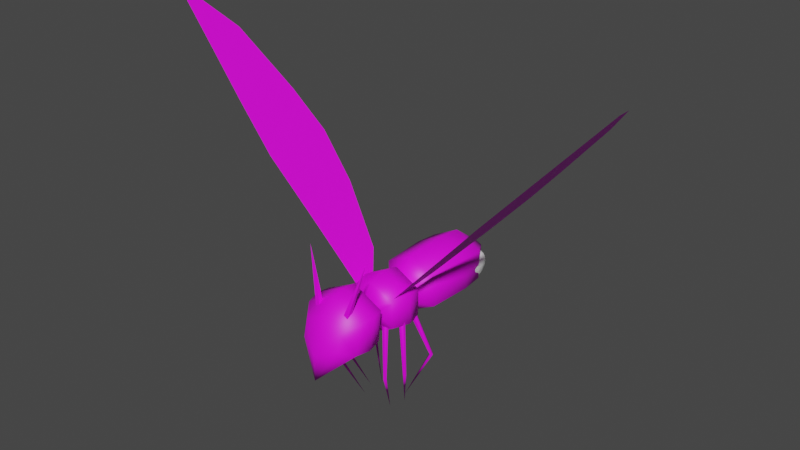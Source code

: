 # Source: BeeIsland.blend  (saved by Blender 3.5.10; exported with 4.5.12 LTS)
import bpy
from mathutils import Matrix  # noqa: F401  (used for matrix-valued properties, if any)

bpy.ops.wm.read_factory_settings(use_empty=True)
scene = bpy.context.scene
scene.name = 'Scene'

# ---- collections
col_collection = bpy.data.collections.new('Collection'); scene.collection.children.link(col_collection)

# ---- images (referenced by path relative to the original .blend; pixels are not part of the script)
import os
ASSET_DIR = os.environ.get("B2B_ASSET_DIR", "")  # directory of the original .blend (textures are referenced by path, not embedded)
HERE = os.path.dirname(os.path.abspath(__file__))  # packed textures are extracted next to this script under _unpacked/

def load_image(name, relpath, width, height, colorspace="sRGB"):
    """Load a texture the original file referenced (path relative to the .blend, or extracted next to this script)."""
    p = next((c for c in (os.path.join(HERE, relpath), os.path.join(ASSET_DIR, relpath)) if relpath and os.path.exists(c)), "")
    if p:
        img = bpy.data.images.load(p, check_existing=True)
        img.name = name
    else:  # same state as the original file: an image datablock whose file is absent (Cycles renders it pink)
        img = bpy.data.images.new(name, width, height)
        img.source = "FILE"
        img.filepath = "//" + (relpath or name)
    img.colorspace_settings.name = colorspace
    return img
img_beeparticletex = load_image('BeeParticleTex', 'BeeParticleTex.png', 1024, 1024, 'sRGB')

# ---- materials (node trees are filled in below, after node groups)
mat_beeparticle = bpy.data.materials.new('BeeParticle')
mat_beeparticle.use_transparent_shadow = False

# ---- material node trees
mat_beeparticle.use_nodes = True; mat_beeparticle.node_tree.nodes.clear()
_N = mat_beeparticle.node_tree.nodes; _L = mat_beeparticle.node_tree.links
n0 = _N.new('ShaderNodeBsdfPrincipled'); n0.name = 'Principled BSDF'; n0.location = (10, 300)
n0.distribution = 'GGX'
n0.subsurface_method = 'RANDOM_WALK_SKIN'
n0.inputs[3].default_value = 1.45
n0.inputs[27].default_value = (0.0, 0.0, 0.0, 1.0)
n0.inputs[28].default_value = 1.0
n1 = _N.new('ShaderNodeOutputMaterial'); n1.name = 'Material Output'; n1.location = (300, 300)
n2 = _N.new('ShaderNodeTexImage'); n2.name = 'Image Texture'; n2.location = (-603, 256)
n2.image = img_beeparticletex
_L.new(n0.outputs[0], n1.inputs[0])
_L.new(n2.outputs[0], n0.inputs[0])
n1.is_active_output = True

# ---- world
world_world = bpy.data.worlds.new('World'); scene.world = world_world
world_world.use_nodes = True; world_world.node_tree.nodes.clear()
_N = world_world.node_tree.nodes; _L = world_world.node_tree.links
n0 = _N.new('ShaderNodeOutputWorld'); n0.name = 'World Output'; n0.location = (300, 300)
n1 = _N.new('ShaderNodeBackground'); n1.name = 'Background'; n1.location = (10, 300)
n1.inputs[0].default_value = (0.05088, 0.05088, 0.05088, 1.0)
_L.new(n1.outputs[0], n0.inputs[0])
n0.is_active_output = True
world_world.color = (0.05088, 0.05088, 0.05088)
world_world.use_sun_shadow = False
world_world.sun_shadow_jitter_overblur = 0.0

# ---- meshes
me_circle = bpy.data.meshes.new('Circle')
me_circle.from_pydata([(0.0, 0.0, 1.0), (0.0, 0.0, -1.0), (0.9452, 0.0, -0.5), (0.9452, 0.0, 0.5), (0.0, 1.023, 0.2397), (0.0, 1.023, -0.2397), (0.2901, 1.023, -0.1217), (0.2901, 1.023, 0.1217), (0.0, -2.389, 1.0), (0.0, -2.389, -1.0), (0.9452, -2.389, -0.5), (0.9452, -2.389, 0.5), (0.0, -0.7695, 1.067), (1.003, -0.7695, 0.5336), (1.003, -0.7695, -0.5336), (0.0, -0.7695, -1.067), (0.0, -2.784, 0.5968), (0.0, -2.784, -0.5968), (0.5961, -2.784, -0.2984), (0.5961, -2.784, 0.2984), (0.0, -2.87, 0.3041), (0.0, -2.87, -0.3041), (0.3426, -2.87, -0.1521), (0.3426, -2.87, 0.1521), (0.0, -3.124, 0.9257), (0.0, -3.124, -0.9257), (0.8809, -3.124, -0.4628), (0.8809, -3.124, 0.4628), (0.0, -4.316, 0.8772), (0.0, -4.331, -0.8837), (0.8445, -4.331, -0.4418), (0.8445, -4.329, 0.4413), (0.9859, -3.653, -0.5235), (0.9859, -3.653, 0.5235), (0.0, -3.653, -1.047), (0.0, -3.653, 1.047), (0.0, -4.648, 0.3919), (0.0, -4.681, -0.4062), (0.4788, -4.678, -0.2042), (0.4788, -4.662, 0.1949), (0.0, -5.078, 1.189), (0.0, -5.373, -0.8268), (1.054, -5.215, -0.3571), (1.054, -5.098, 0.6642), (0.0, -5.998, 1.117), (0.0, -6.927, -1.344), (1.054, -6.234, -0.3857), (1.054, -5.987, 0.5819), (0.0, -6.44, 0.7108), (0.0, -6.918, -0.478), (0.6849, -6.617, -0.2156), (0.6455, -6.521, 0.3438), (1.139, -5.518, 0.6657), (0.0, -5.521, 1.247), (0.0, -6.059, -1.153), (1.139, -5.722, -0.4171), (0.5385, -4.094, -3.612), (0.6776, -4.315, -0.1789), (0.5548, -4.16, -0.1789), (0.5223, -4.438, -0.1789), (0.3995, -4.282, -0.1789), (1.037, -4.849, -1.963), (0.9751, -4.771, -1.963), (0.8974, -4.833, -1.963), (0.9588, -4.91, -1.963), (0.7275, -3.591, -3.612), (0.9, -3.787, -0.1789), (0.754, -3.653, -0.1789), (0.7662, -3.933, -0.1789), (0.6202, -3.799, -0.1789), (1.34, -4.256, -1.963), (1.266, -4.19, -1.963), (1.2, -4.263, -1.963), (1.273, -4.33, -1.963), (0.4842, -3.297, -3.612), (0.6982, -3.148, -0.1789), (0.5486, -3.278, -0.1789), (0.828, -3.298, -0.1789), (0.6783, -3.427, -0.1789), (1.215, -2.765, -1.963), (1.14, -2.83, -1.963), (1.205, -2.905, -1.963), (1.28, -2.84, -1.963), (0.6036, -6.144, 0.5599), (1.087, -5.795, 2.471), (0.6036, -5.97, 0.5599), (0.4373, -6.144, 0.6098), (0.4373, -5.97, 0.6098), (7.79, -4.158, 8.273), (0.5028, -4.158, 0.2354), (7.79, -3.69, 8.273), (0.5028, -3.69, 0.2354), (6.592, -4.274, 6.952), (5.344, -4.404, 5.575), (3.977, -4.506, 4.068), (2.526, -4.346, 2.467), (1.328, -4.23, 1.146), (1.243, -2.791, 1.052), (2.78, -2.168, 2.747), (4.045, -1.979, 4.142), (5.175, -2.226, 5.389), (6.88, -2.849, 7.27)], [], [(0, 3, 7, 4), (2, 1, 5, 6), (3, 2, 6, 7), (13, 12, 8, 11), (15, 14, 10, 9), (2, 3, 13, 14), (1, 2, 14, 15), (3, 0, 12, 13), (7, 6, 5, 4), (11, 8, 16, 19), (9, 10, 18, 17), (10, 11, 19, 18), (18, 19, 23, 22), (19, 16, 20, 23), (17, 18, 22, 21), (23, 20, 24, 27), (21, 22, 26, 25), (22, 23, 27, 26), (32, 33, 31, 30), (33, 35, 28, 31), (34, 32, 30, 29), (25, 26, 32, 34), (27, 24, 35, 33), (26, 27, 33, 32), (31, 28, 36, 39), (29, 30, 38, 37), (30, 31, 39, 38), (38, 39, 43, 42), (39, 36, 40, 43), (37, 38, 42, 41), (52, 53, 44, 47), (54, 55, 46, 45), (55, 52, 47, 46), (46, 47, 51, 50), (47, 44, 48, 51), (45, 46, 50, 49), (49, 50, 51, 48), (42, 43, 52, 55), (41, 42, 55, 54), (43, 40, 53, 52), (14, 13, 11, 10), (61, 62, 58, 57), (62, 63, 60, 58), (63, 64, 59, 60), (64, 61, 57, 59), (56, 61, 64), (56, 64, 63), (56, 63, 62), (56, 62, 61), (70, 71, 67, 66), (71, 72, 69, 67), (72, 73, 68, 69), (73, 70, 66, 68), (65, 70, 73), (65, 73, 72), (65, 72, 71), (65, 71, 70), (79, 80, 76, 75), (80, 81, 78, 76), (81, 82, 77, 78), (82, 79, 75, 77), (74, 79, 82), (74, 82, 81), (74, 81, 80), (74, 80, 79), (83, 85, 84), (85, 87, 84), (87, 86, 84), (86, 83, 84), (96, 97, 91, 89), (88, 90, 101, 92), (92, 101, 100, 93), (93, 100, 99, 94), (94, 99, 98, 95), (95, 98, 97, 96)])
me_circle.polygons.foreach_set('use_smooth', [1, 1, 1, 1, 1, 1, 1, 1, 1, 1, 1, 1, 1, 1, 1, 1, 1, 1, 1, 1, 1, 1, 1, 1, 1, 1, 1, 1, 1, 1, 1, 1, 1, 1, 1, 1, 1, 1, 1, 1, 1, 1, 1, 1, 1, 1, 1, 1, 1, 1, 1, 1, 1, 1, 1, 1, 1, 1, 1, 1, 1, 1, 1, 1, 1, 0, 0, 0, 0, 0, 0, 0, 0, 0, 0])
_uv = me_circle.uv_layers.new(name='UVMap')
_uv.uv.foreach_set('vector', [0.5469, 0.1477, 0.4429, 0.1543, 0.4437, 0.02823, 0.4783, 0.01893, 0.3644, 0.1352, 0.2722, 0.08465, 0.3906, 0.0002892, 0.4173, 0.02397, 0.4429, 0.1543, 0.3644, 0.1352, 0.4173, 0.02397, 0.4437, 0.02823, 0.4329, 0.2174, 0.5469, 0.2375, 0.4708, 0.3925, 0.3984, 0.3325, 0.2326, 0.1677, 0.3476, 0.1984, 0.3288, 0.3188, 0.2358, 0.3466, 0.3644, 0.1352, 0.4429, 0.1543, 0.4329, 0.2174, 0.3476, 0.1984, 0.2722, 0.08465, 0.3644, 0.1352, 0.3476, 0.1984, 0.2326, 0.1677, 0.4429, 0.1543, 0.5469, 0.1477, 0.5469, 0.2375, 0.4329, 0.2174, 0.5475, 0.3514, 0.5475, 0.329, 0.5742, 0.3182, 0.5742, 0.3623, 0.3984, 0.3325, 0.4708, 0.3925, 0.4181, 0.4176, 0.3801, 0.3714, 0.2358, 0.3466, 0.3288, 0.3188, 0.332, 0.3632, 0.2764, 0.3925, 0.3288, 0.3188, 0.3984, 0.3325, 0.3801, 0.3714, 0.332, 0.3632, 0.332, 0.3632, 0.3801, 0.3714, 0.3665, 0.3944, 0.336, 0.3911, 0.3801, 0.3714, 0.4181, 0.4176, 0.3886, 0.4245, 0.3665, 0.3944, 0.2764, 0.3925, 0.332, 0.3632, 0.336, 0.3911, 0.3023, 0.4114, 0.542, 0.5505, 0.5198, 0.5121, 0.5685, 0.4494, 0.6048, 0.5327, 0.5308, 0.6219, 0.5494, 0.5836, 0.6078, 0.5948, 0.5818, 0.6784, 0.5494, 0.5836, 0.542, 0.5505, 0.6048, 0.5327, 0.6078, 0.5948, 0.6458, 0.5948, 0.6426, 0.5269, 0.693, 0.5283, 0.6953, 0.5939, 0.6426, 0.5269, 0.6268, 0.4251, 0.7087, 0.4328, 0.693, 0.5283, 0.6416, 0.6968, 0.6458, 0.5948, 0.6953, 0.5939, 0.7184, 0.6768, 0.5818, 0.6784, 0.6078, 0.5948, 0.6458, 0.5948, 0.6416, 0.6968, 0.6048, 0.5327, 0.5685, 0.4494, 0.6268, 0.4251, 0.6426, 0.5269, 0.6078, 0.5948, 0.6048, 0.5327, 0.6426, 0.5269, 0.6458, 0.5948, 0.693, 0.5283, 0.7087, 0.4328, 0.7674, 0.4754, 0.7489, 0.5365, 0.7184, 0.6768, 0.6953, 0.5939, 0.7454, 0.5821, 0.7674, 0.6345, 0.6953, 0.5939, 0.693, 0.5283, 0.7489, 0.5365, 0.7454, 0.5821, 0.4976, 0.5579, 0.5025, 0.6063, 0.4202, 0.6243, 0.4206, 0.5548, 0.5025, 0.6063, 0.5192, 0.6658, 0.4302, 0.7268, 0.4202, 0.6243, 0.5192, 0.4998, 0.4976, 0.5579, 0.4206, 0.5548, 0.4375, 0.4482, 0.391, 0.6193, 0.3799, 0.7296, 0.3274, 0.7142, 0.3593, 0.6125, 0.3525, 0.4251, 0.3839, 0.5477, 0.3462, 0.5462, 0.2469, 0.4339, 0.3839, 0.5477, 0.391, 0.6193, 0.3593, 0.6125, 0.3462, 0.5462, 0.3462, 0.5462, 0.3593, 0.6125, 0.3085, 0.602, 0.3046, 0.5568, 0.3593, 0.6125, 0.3274, 0.7142, 0.2727, 0.6694, 0.3085, 0.602, 0.2469, 0.4339, 0.3462, 0.5462, 0.3046, 0.5568, 0.2326, 0.5322, 0.2326, 0.5322, 0.3046, 0.5568, 0.3085, 0.602, 0.2727, 0.6694, 0.4206, 0.5548, 0.4202, 0.6243, 0.391, 0.6193, 0.3839, 0.5477, 0.4375, 0.4482, 0.4206, 0.5548, 0.3839, 0.5477, 0.3525, 0.4251, 0.4202, 0.6243, 0.4302, 0.7268, 0.3799, 0.7296, 0.391, 0.6193, 0.3476, 0.1984, 0.4329, 0.2174, 0.3984, 0.3325, 0.3288, 0.3188, 0.7679, 0.5785, 0.7771, 0.5784, 0.8481, 0.7414, 0.8299, 0.7417, 0.9026, 0.1782, 0.8935, 0.1781, 0.8902, 0.0002892, 0.9085, 0.0004233, 0.6373, 0.1637, 0.6282, 0.1635, 0.6902, 0.0002892, 0.7084, 0.0006136, 0.8747, 0.1733, 0.8838, 0.1733, 0.8897, 0.3477, 0.8714, 0.3479, 0.8897, 0.0002892, 0.8838, 0.1733, 0.8747, 0.1733, 0.7084, 0.3176, 0.6282, 0.1635, 0.6373, 0.1637, 0.9085, 0.347, 0.8935, 0.1781, 0.9026, 0.1782, 0.8481, 0.4251, 0.7771, 0.5784, 0.7679, 0.5785, 0.8578, 0.5878, 0.8662, 0.5875, 0.906, 0.7584, 0.8882, 0.7555, 0.8085, 0.1797, 0.7987, 0.1796, 0.836, 0.0002892, 0.8521, 0.003948, 0.7987, 0.1796, 0.7897, 0.1797, 0.8197, 0.00335, 0.836, 0.0002892, 0.8487, 0.5872, 0.8578, 0.5878, 0.8882, 0.7555, 0.868, 0.7585, 0.906, 0.4251, 0.8578, 0.5878, 0.8487, 0.5872, 0.8521, 0.3475, 0.7897, 0.1797, 0.7987, 0.1796, 0.8521, 0.3475, 0.7987, 0.1796, 0.8085, 0.1797, 0.906, 0.4251, 0.8662, 0.5875, 0.8578, 0.5878, 0.709, 0.1537, 0.7181, 0.1535, 0.7891, 0.3166, 0.7709, 0.3169, 0.9189, 0.603, 0.9098, 0.603, 0.9065, 0.4251, 0.9248, 0.4253, 0.5566, 0.1637, 0.5475, 0.1635, 0.6094, 0.0002892, 0.6276, 0.0006136, 0.8559, 0.1733, 0.865, 0.1733, 0.8709, 0.3477, 0.8526, 0.3479, 0.8709, 0.0002892, 0.865, 0.1733, 0.8559, 0.1733, 0.6276, 0.3176, 0.5475, 0.1635, 0.5566, 0.1637, 0.9248, 0.7718, 0.9098, 0.603, 0.9189, 0.603, 0.7891, 0.0002892, 0.7181, 0.1535, 0.709, 0.1537, 0.5686, 0.8816, 0.5529, 0.8788, 0.5686, 0.6973, 0.5363, 0.698, 0.5523, 0.6973, 0.5523, 0.8795, 0.5692, 0.7001, 0.5849, 0.6973, 0.5849, 0.8816, 0.5358, 0.8816, 0.5198, 0.8809, 0.5358, 0.6973, 0.1886, 0.1129, 0.05579, 0.1079, 0.1334, 0.002432, 0.1763, 0.0002892, 0.2261, 0.9976, 0.1831, 0.9997, 0.09959, 0.8791, 0.2286, 0.8331, 0.2286, 0.8331, 0.09959, 0.8791, 0.03065, 0.6485, 0.232, 0.6617, 0.232, 0.6617, 0.03065, 0.6485, 0.0002892, 0.495, 0.232, 0.4742, 0.232, 0.4742, 0.0002892, 0.495, 0.008978, 0.321, 0.2075, 0.2762, 0.2075, 0.2762, 0.008978, 0.321, 0.05579, 0.1079, 0.1886, 0.1129])
me_circle.materials.append(mat_beeparticle)
me_circle.update()
me_sphere_001 = bpy.data.meshes.new('Sphere.001')
me_sphere_001.from_pydata([(1.82e-07, 0.1109, 0.0), (0.0, 0.9808, -0.1951), (0.0, 0.8315, -0.5556), (0.02164, 0.1088, 0.0), (0.1913, 0.9619, -0.1951), (0.1802, 0.9061, -0.3827), (0.1622, 0.8155, -0.5556), (0.1379, 0.6935, -0.7071), (0.1084, 0.5449, -0.8315), (0.07466, 0.3753, -0.9239), (0.03806, 0.1913, -0.9808), (0.04244, 0.1025, 0.0), (0.3753, 0.9061, -0.1951), (0.3536, 0.8536, -0.3827), (0.3182, 0.7682, -0.5556), (0.2706, 0.6533, -0.7071), (0.2126, 0.5133, -0.8315), (0.1464, 0.3536, -0.9239), (0.07466, 0.1802, -0.9808), (0.06162, 0.09221, 0.0), (0.5449, 0.8155, -0.1951), (0.5133, 0.7682, -0.3827), (0.4619, 0.6913, -0.5556), (0.3928, 0.5879, -0.7071), (0.3087, 0.4619, -0.8315), (0.2126, 0.3182, -0.9239), (0.1084, 0.1622, -0.9808), (0.07842, 0.07842, 0.0), (0.6935, 0.6935, -0.1951), (0.6533, 0.6533, -0.3827), (0.5879, 0.5879, -0.5556), (0.5, 0.5, -0.7071), (0.3928, 0.3928, -0.8315), (0.2706, 0.2706, -0.9239), (0.1379, 0.1379, -0.9808), (0.09221, 0.06162, 0.0), (0.8155, 0.5449, -0.1951), (0.7682, 0.5133, -0.3827), (0.6913, 0.4619, -0.5556), (0.5879, 0.3928, -0.7071), (0.4619, 0.3087, -0.8315), (0.3182, 0.2126, -0.9239), (0.1622, 0.1084, -0.9808), (0.1025, 0.04244, 0.0), (0.9061, 0.3753, -0.1951), (0.8536, 0.3536, -0.3827), (0.7682, 0.3182, -0.5556), (0.6533, 0.2706, -0.7071), (0.5133, 0.2126, -0.8315), (0.3536, 0.1464, -0.9239), (0.1802, 0.07466, -0.9808), (0.1088, 0.02164, 0.0), (0.9619, 0.1913, -0.1951), (0.9061, 0.1802, -0.3827), (0.8155, 0.1622, -0.5556), (0.6935, 0.1379, -0.7071), (0.5449, 0.1084, -0.8315), (0.3753, 0.07466, -0.9239), (0.1913, 0.03806, -0.9808), (0.1109, 7.61e-08, 0.0), (0.9808, -8.941e-08, -0.1951), (0.9239, 4.47e-08, -0.3827), (0.8315, -8.941e-08, -0.5556), (0.7071, 1.49e-08, -0.7071), (0.5556, -5.215e-08, -0.8315), (0.3827, -2.235e-08, -0.9239), (0.1951, -1.118e-08, -0.9808), (0.1088, -0.02164, 0.0), (0.9619, -0.1913, -0.1951), (0.9061, -0.1802, -0.3827), (0.8155, -0.1622, -0.5556), (0.6935, -0.1379, -0.7071), (0.5449, -0.1084, -0.8315), (0.3753, -0.07466, -0.9239), (0.1913, -0.03806, -0.9808), (0.1025, -0.04244, 0.0), (0.9061, -0.3753, -0.1951), (0.8536, -0.3536, -0.3827), (0.7682, -0.3182, -0.5556), (0.6533, -0.2706, -0.7071), (0.5133, -0.2126, -0.8315), (0.3536, -0.1464, -0.9239), (0.1802, -0.07466, -0.9808), (0.09221, -0.06162, 0.0), (0.8155, -0.5449, -0.1951), (0.7682, -0.5133, -0.3827), (0.6913, -0.4619, -0.5556), (0.5879, -0.3928, -0.7071), (0.4619, -0.3087, -0.8315), (0.3182, -0.2126, -0.9239), (0.1622, -0.1084, -0.9808), (0.07842, -0.07842, 0.0), (0.6935, -0.6935, -0.1951), (0.6533, -0.6533, -0.3827), (0.5879, -0.5879, -0.5556), (0.5, -0.5, -0.7071), (0.3928, -0.3928, -0.8315), (0.2706, -0.2706, -0.9239), (0.1379, -0.1379, -0.9808), (0.06162, -0.09221, 0.0), (0.5449, -0.8155, -0.1951), (0.5133, -0.7682, -0.3827), (0.4619, -0.6913, -0.5556), (0.3928, -0.5879, -0.7071), (0.3087, -0.4619, -0.8315), (0.2126, -0.3182, -0.9239), (0.1084, -0.1622, -0.9808), (0.04244, -0.1025, 0.0), (0.3753, -0.9061, -0.1951), (0.3536, -0.8536, -0.3827), (0.3182, -0.7682, -0.5556), (0.2706, -0.6533, -0.7071), (0.2126, -0.5133, -0.8315), (0.1464, -0.3536, -0.9239), (0.07466, -0.1802, -0.9808), (0.02164, -0.1088, 0.0), (0.1913, -0.9619, -0.1951), (0.1802, -0.9061, -0.3827), (0.1622, -0.8155, -0.5556), (0.1379, -0.6935, -0.7071), (0.1084, -0.5449, -0.8315), (0.07466, -0.3753, -0.9239), (0.03806, -0.1913, -0.9808), (1.457e-07, -0.1109, 0.0), (-1.341e-07, -0.9808, -0.1951), (2.98e-08, -0.9239, -0.3827), (-1.043e-07, -0.8315, -0.5556), (-1.49e-08, -0.7071, -0.7071), (-9.686e-08, -0.5556, -0.8315), (-5.215e-08, -0.3827, -0.9239), (-7.451e-09, -0.1951, -0.9808), (-0.02164, -0.1088, 0.0), (-0.1913, -0.9619, -0.1951), (-0.1802, -0.9061, -0.3827), (-0.1622, -0.8155, -0.5556), (-0.1379, -0.6935, -0.7071), (-0.1084, -0.5449, -0.8315), (-0.07466, -0.3753, -0.9239), (-0.03806, -0.1913, -0.9808), (-0.04244, -0.1025, 0.0), (-0.3753, -0.9061, -0.1951), (-0.3536, -0.8536, -0.3827), (-0.3182, -0.7682, -0.5556), (-0.2706, -0.6533, -0.7071), (-0.2126, -0.5133, -0.8315), (-0.1464, -0.3536, -0.9239), (-0.07466, -0.1802, -0.9808), (-0.06162, -0.09221, 0.0), (-0.5449, -0.8155, -0.1951), (-0.5133, -0.7682, -0.3827), (-0.4619, -0.6913, -0.5556), (-0.3928, -0.5879, -0.7071), (-0.3087, -0.4619, -0.8315), (-0.2126, -0.3182, -0.9239), (-0.1084, -0.1622, -0.9808), (-0.07842, -0.07842, 0.0), (-0.6935, -0.6935, -0.1951), (-0.6533, -0.6533, -0.3827), (-0.5879, -0.5879, -0.5556), (-0.5, -0.5, -0.7071), (-0.3928, -0.3928, -0.8315), (-0.2706, -0.2706, -0.9239), (-0.1379, -0.1379, -0.9808), (0.0, 0.0, -1.0), (-0.09221, -0.06162, 0.0), (-0.8155, -0.5449, -0.1951), (-0.7682, -0.5133, -0.3827), (-0.6913, -0.4619, -0.5556), (-0.5879, -0.3928, -0.7071), (-0.4619, -0.3087, -0.8315), (-0.3182, -0.2126, -0.9239), (-0.1622, -0.1084, -0.9808), (-0.1025, -0.04244, 0.0), (-0.9061, -0.3753, -0.1951), (-0.8536, -0.3536, -0.3827), (-0.7682, -0.3182, -0.5556), (-0.6533, -0.2706, -0.7071), (-0.5133, -0.2126, -0.8315), (-0.3536, -0.1464, -0.9239), (-0.1802, -0.07466, -0.9808), (-0.1088, -0.02164, 0.0), (-0.9619, -0.1913, -0.1951), (-0.9061, -0.1802, -0.3827), (-0.8155, -0.1622, -0.5556), (-0.6935, -0.1379, -0.7071), (-0.5449, -0.1084, -0.8315), (-0.3753, -0.07466, -0.9239), (-0.1913, -0.03806, -0.9808), (-0.1109, 1.439e-07, 0.0), (-0.9808, 2.682e-07, -0.1951), (-0.9239, 1.49e-08, -0.3827), (-0.8315, 1.639e-07, -0.5556), (-0.7071, 2.98e-08, -0.7071), (-0.5556, 1.49e-07, -0.8315), (-0.3827, 5.215e-08, -0.9239), (-0.1951, 1.863e-08, -0.9808), (-0.1088, 0.02164, 0.0), (-0.9619, 0.1913, -0.1951), (-0.9061, 0.1802, -0.3827), (-0.8155, 0.1622, -0.5556), (-0.6935, 0.1379, -0.7071), (-0.5449, 0.1084, -0.8315), (-0.3753, 0.07466, -0.9239), (-0.1913, 0.03806, -0.9808), (-0.1025, 0.04244, 0.0), (-0.9061, 0.3753, -0.1951), (-0.8536, 0.3536, -0.3827), (-0.7682, 0.3182, -0.5556), (-0.6533, 0.2706, -0.7071), (-0.5133, 0.2126, -0.8315), (-0.3536, 0.1464, -0.9239), (-0.1802, 0.07466, -0.9808), (-0.09221, 0.06162, 0.0), (-0.8155, 0.5449, -0.1951), (-0.7682, 0.5133, -0.3827), (-0.6913, 0.4619, -0.5556), (-0.5879, 0.3928, -0.7071), (-0.4619, 0.3087, -0.8315), (-0.3182, 0.2126, -0.9239), (-0.1622, 0.1084, -0.9808), (-0.1381, 0.6943, 0.0), (-0.2709, 0.654, 0.0), (-0.3933, 0.5886, 0.0), (-0.5006, 0.5006, 0.0), (-0.5886, 0.3933, 0.0), (-0.654, 0.2709, 0.0), (-0.6943, 0.1381, 0.0), (-0.07842, 0.07842, 0.0), (-0.6935, 0.6935, -0.1951), (-0.6533, 0.6533, -0.3827), (-0.5879, 0.5879, -0.5556), (-0.5, 0.5, -0.7071), (-0.3928, 0.3928, -0.8315), (-0.2706, 0.2706, -0.9239), (-0.1379, 0.1379, -0.9808), (-0.7079, 3.567e-07, 0.0), (-0.6943, -0.1381, 0.0), (-0.654, -0.2709, 0.0), (-0.5886, -0.3933, 0.0), (-0.5006, -0.5006, 0.0), (-0.3933, -0.5886, 0.0), (-0.2709, -0.654, 0.0), (-0.06162, 0.09221, 0.0), (-0.5449, 0.8155, -0.1951), (-0.5133, 0.7682, -0.3827), (-0.4619, 0.6913, -0.5556), (-0.3928, 0.5879, -0.7071), (-0.3087, 0.4619, -0.8315), (-0.2126, 0.3182, -0.9239), (-0.1084, 0.1622, -0.9808), (-0.1381, -0.6943, 0.0), (-1.706e-07, -0.7079, 0.0), (0.1381, -0.6943, 0.0), (0.2709, -0.654, 0.0), (0.3933, -0.5886, 0.0), (0.5006, -0.5006, 0.0), (0.5886, -0.3933, 0.0), (-0.04244, 0.1025, 0.0), (-0.3753, 0.9061, -0.1951), (-0.3536, 0.8536, -0.3827), (-0.3182, 0.7682, -0.5556), (-0.2706, 0.6533, -0.7071), (-0.2126, 0.5133, -0.8315), (-0.1464, 0.3536, -0.9239), (-0.07466, 0.1802, -0.9808), (0.654, -0.2709, 0.0), (0.6943, -0.1381, 0.0), (0.7079, -7.578e-08, 0.0), (0.6943, 0.1381, 0.0), (0.654, 0.2709, 0.0), (0.5886, 0.3933, 0.0), (0.5006, 0.5006, 0.0), (-0.02164, 0.1088, 0.0), (-0.1913, 0.9619, -0.1951), (-0.1802, 0.9061, -0.3827), (-0.1622, 0.8155, -0.5556), (-0.1379, 0.6935, -0.7071), (-0.1084, 0.5449, -0.8315), (-0.07466, 0.3753, -0.9239), (-0.03806, 0.1913, -0.9808), (0.3933, 0.5886, 0.0), (0.2709, 0.654, 0.0), (0.1381, 0.6943, 0.0), (6.147e-08, 0.7079, 0.0), (5.96e-08, 0.9239, -0.3827), (8.941e-08, 0.7071, -0.7071), (2.161e-07, 0.5556, -0.8315), (6.706e-08, 0.3827, -0.9239), (1.49e-08, 0.1951, -0.9808), (0.0, 0.9903, -0.09874), (2.098e-08, 0.9003, 0.0), (6.054e-09, 0.968, -0.02892), (0.1756, 0.883, 0.0), (0.1932, 0.9712, -0.09874), (0.1888, 0.9494, -0.02892), (0.3445, 0.8318, 0.0), (0.379, 0.9149, -0.09874), (0.3704, 0.8943, -0.02892), (0.5002, 0.7486, 0.0), (0.5502, 0.8234, -0.09874), (0.5378, 0.8048, -0.02892), (0.6366, 0.6366, 0.0), (0.7002, 0.7002, -0.09874), (0.6844, 0.6844, -0.02892), (0.7486, 0.5002, 0.0), (0.8234, 0.5502, -0.09874), (0.8048, 0.5378, -0.02892), (0.8318, 0.3445, 0.0), (0.9149, 0.379, -0.09874), (0.8943, 0.3704, -0.02892), (0.883, 0.1756, 0.0), (0.9712, 0.1932, -0.09874), (0.9494, 0.1888, -0.02892), (0.9003, -1.338e-07, 0.0), (0.9903, -1.262e-07, -0.09874), (0.968, -1.44e-07, -0.02892), (0.883, -0.1756, 0.0), (0.9712, -0.1932, -0.09874), (0.9494, -0.1888, -0.02892), (0.8318, -0.3445, 0.0), (0.9149, -0.379, -0.09874), (0.8943, -0.3704, -0.02892), (0.7486, -0.5002, 0.0), (0.8234, -0.5502, -0.09874), (0.8048, -0.5378, -0.02892), (0.6366, -0.6366, 0.0), (0.7002, -0.7002, -0.09874), (0.6844, -0.6844, -0.02892), (0.5002, -0.7486, 0.0), (0.5502, -0.8234, -0.09874), (0.5378, -0.8048, -0.02892), (0.3445, -0.8318, 0.0), (0.379, -0.9149, -0.09874), (0.3704, -0.8943, -0.02892), (0.1756, -0.883, 0.0), (0.1932, -0.9712, -0.09874), (0.1888, -0.9494, -0.02892), (-2.742e-07, -0.9003, 0.0), (-2.298e-07, -0.9903, -0.09874), (-2.834e-07, -0.968, -0.02892), (-0.1756, -0.883, 0.0), (-0.1932, -0.9712, -0.09874), (-0.1888, -0.9494, -0.02892), (-0.3445, -0.8318, 0.0), (-0.379, -0.9149, -0.09874), (-0.3704, -0.8943, -0.02892), (-0.5002, -0.7486, 0.0), (-0.5502, -0.8234, -0.09874), (-0.5378, -0.8048, -0.02892), (-0.6366, -0.6366, 0.0), (-0.7002, -0.7002, -0.09874), (-0.6844, -0.6844, -0.02892), (-0.7486, -0.5002, 0.0), (-0.8234, -0.5502, -0.09874), (-0.8048, -0.5378, -0.02892), (-0.8318, -0.3445, 0.0), (-0.9149, -0.379, -0.09874), (-0.8943, -0.3704, -0.02892), (-0.883, -0.1756, 0.0), (-0.9712, -0.1932, -0.09874), (-0.9494, -0.1888, -0.02892), (-0.9003, 4.162e-07, 0.0), (-0.9903, 3.565e-07, -0.09874), (-0.968, 4.116e-07, -0.02892), (-0.883, 0.1756, 0.0), (-0.9712, 0.1932, -0.09874), (-0.9494, 0.1888, -0.02892), (-0.8318, 0.3445, 0.0), (-0.9149, 0.379, -0.09874), (-0.8943, 0.3704, -0.02892), (-0.7486, 0.5002, 0.0), (-0.8234, 0.5502, -0.09874), (-0.8048, 0.5378, -0.02892), (-0.6366, 0.6366, 0.0), (-0.7002, 0.7002, -0.09874), (-0.6844, 0.6844, -0.02892), (-0.5002, 0.7486, 0.0), (-0.5502, 0.8234, -0.09874), (-0.5378, 0.8048, -0.02892), (-0.3445, 0.8318, 0.0), (-0.379, 0.9149, -0.09874), (-0.3704, 0.8943, -0.02892), (-0.1756, 0.883, 0.0), (-0.1932, 0.9712, -0.09874), (-0.1888, 0.9494, -0.02892), (-0.395, -0.395, 0.0), (-0.2895, -0.2895, 0.0), (-0.184, -0.184, 0.0), (-0.395, 0.395, 0.0), (-0.2895, 0.2895, 0.0), (-0.184, 0.184, 0.0), (-0.4645, -0.3104, 0.0), (-0.3404, -0.2275, 0.0), (-0.2163, -0.1445, 0.0), (-0.2163, 0.1445, 0.0), (-0.3404, 0.2275, 0.0), (-0.4645, 0.3104, 0.0), (-0.2602, 1.971e-07, 0.0), (-0.4094, 2.503e-07, 0.0), (-0.5587, 3.035e-07, 0.0), (-0.05075, 0.2552, 0.0), (-0.07987, 0.4016, 0.0), (-0.109, 0.5479, 0.0), (-0.5479, 0.109, 0.0), (-0.4016, 0.07987, 0.0), (-0.2552, 0.05076, 0.0), (-0.5479, -0.109, 0.0), (-0.4016, -0.07987, 0.0), (-0.2552, -0.05075, 0.0), (0.2163, -0.1445, 0.0), (0.3404, -0.2275, 0.0), (0.4645, -0.3104, 0.0), (0.395, -0.395, 0.0), (0.2895, -0.2895, 0.0), (0.184, -0.184, 0.0), (0.3104, 0.4645, 0.0), (0.2275, 0.3404, 0.0), (0.1445, 0.2163, 0.0), (0.5162, -0.2138, 0.0), (0.3783, -0.1567, 0.0), (0.2404, -0.09956, 0.0), (0.395, 0.395, 0.0), (0.2895, 0.2895, 0.0), (0.184, 0.184, 0.0), (-0.1445, -0.2163, 0.0), (-0.2275, -0.3404, 0.0), (-0.3104, -0.4645, 0.0), (0.5162, 0.2138, 0.0), (0.3783, 0.1567, 0.0), (0.2404, 0.09956, 0.0), (0.09956, -0.2404, 0.0), (0.1567, -0.3783, 0.0), (0.2138, -0.5162, 0.0), (0.05076, 0.2552, 0.0), (0.07987, 0.4016, 0.0), (0.109, 0.5479, 0.0), (6.66e-08, -0.2602, 0.0), (-1.247e-08, -0.4094, 0.0), (-9.154e-08, -0.5587, 0.0), (0.5479, 0.109, 0.0), (0.4016, 0.07987, 0.0), (0.2552, 0.05076, 0.0), (9.161e-08, 0.5587, 0.0), (1.218e-07, 0.4094, 0.0), (1.519e-07, 0.2602, 0.0), (-0.09956, -0.2404, 0.0), (-0.1567, -0.3783, 0.0), (-0.2138, -0.5162, 0.0), (0.2163, 0.1445, 0.0), (0.3404, 0.2275, 0.0), (0.4645, 0.3104, 0.0), (-0.109, -0.5479, 0.0), (-0.07987, -0.4016, 0.0), (-0.05076, -0.2552, 0.0), (0.2602, 3.813e-08, 0.0), (0.4094, 1.561e-10, 0.0), (0.5587, -3.781e-08, 0.0), (-0.2404, -0.09956, 0.0), (-0.3783, -0.1567, 0.0), (-0.5162, -0.2138, 0.0), (-0.2138, 0.5162, 0.0), (-0.1567, 0.3783, 0.0), (-0.09956, 0.2404, 0.0), (0.09956, 0.2404, 0.0), (0.1567, 0.3783, 0.0), (0.2138, 0.5162, 0.0), (0.3104, -0.4645, 0.0), (0.2275, -0.3404, 0.0), (0.1445, -0.2163, 0.0), (0.2552, -0.05076, 0.0), (0.4016, -0.07987, 0.0), (0.5479, -0.109, 0.0), (0.109, -0.5479, 0.0), (0.07987, -0.4016, 0.0), (0.05076, -0.2552, 0.0), (-0.3104, 0.4645, 0.0), (-0.2275, 0.3404, 0.0), (-0.1445, 0.2163, 0.0), (-0.2404, 0.09956, 0.0), (-0.3783, 0.1567, 0.0), (-0.5162, 0.2138, 0.0)], [], [(287, 286, 8, 9), (288, 287, 9, 10), (163, 288, 10), (292, 290, 283, 282), (284, 1, 4, 5), (2, 284, 5, 6), (285, 2, 6, 7), (286, 285, 7, 8), (8, 7, 15, 16), (9, 8, 16, 17), (10, 9, 17, 18), (163, 10, 18), (295, 292, 282, 281), (5, 4, 12, 13), (6, 5, 13, 14), (7, 6, 14, 15), (13, 12, 20, 21), (14, 13, 21, 22), (15, 14, 22, 23), (16, 15, 23, 24), (17, 16, 24, 25), (18, 17, 25, 26), (163, 18, 26), (298, 295, 281, 280), (25, 24, 32, 33), (26, 25, 33, 34), (163, 26, 34), (301, 298, 280, 271), (21, 20, 28, 29), (22, 21, 29, 30), (23, 22, 30, 31), (24, 23, 31, 32), (29, 28, 36, 37), (30, 29, 37, 38), (31, 30, 38, 39), (32, 31, 39, 40), (33, 32, 40, 41), (34, 33, 41, 42), (163, 34, 42), (304, 301, 271, 270), (41, 40, 48, 49), (42, 41, 49, 50), (163, 42, 50), (307, 304, 270, 269), (37, 36, 44, 45), (38, 37, 45, 46), (39, 38, 46, 47), (40, 39, 47, 48), (46, 45, 53, 54), (47, 46, 54, 55), (48, 47, 55, 56), (49, 48, 56, 57), (50, 49, 57, 58), (163, 50, 58), (310, 307, 269, 268), (45, 44, 52, 53), (58, 57, 65, 66), (163, 58, 66), (313, 310, 268, 267), (53, 52, 60, 61), (54, 53, 61, 62), (55, 54, 62, 63), (56, 55, 63, 64), (57, 56, 64, 65), (62, 61, 69, 70), (63, 62, 70, 71), (64, 63, 71, 72), (65, 64, 72, 73), (66, 65, 73, 74), (163, 66, 74), (316, 313, 267, 266), (61, 60, 68, 69), (74, 73, 81, 82), (163, 74, 82), (319, 316, 266, 265), (69, 68, 76, 77), (70, 69, 77, 78), (71, 70, 78, 79), (72, 71, 79, 80), (73, 72, 80, 81), (79, 78, 86, 87), (80, 79, 87, 88), (81, 80, 88, 89), (82, 81, 89, 90), (163, 82, 90), (322, 319, 265, 256), (77, 76, 84, 85), (78, 77, 85, 86), (163, 90, 98), (325, 322, 256, 255), (85, 84, 92, 93), (86, 85, 93, 94), (87, 86, 94, 95), (88, 87, 95, 96), (89, 88, 96, 97), (90, 89, 97, 98), (96, 95, 103, 104), (97, 96, 104, 105), (98, 97, 105, 106), (163, 98, 106), (328, 325, 255, 254), (93, 92, 100, 101), (94, 93, 101, 102), (95, 94, 102, 103), (331, 328, 254, 253), (101, 100, 108, 109), (102, 101, 109, 110), (103, 102, 110, 111), (104, 103, 111, 112), (105, 104, 112, 113), (106, 105, 113, 114), (163, 106, 114), (112, 111, 119, 120), (113, 112, 120, 121), (114, 113, 121, 122), (163, 114, 122), (334, 331, 253, 252), (109, 108, 116, 117), (110, 109, 117, 118), (111, 110, 118, 119), (117, 116, 124, 125), (118, 117, 125, 126), (119, 118, 126, 127), (120, 119, 127, 128), (121, 120, 128, 129), (122, 121, 129, 130), (163, 122, 130), (337, 334, 252, 251), (129, 128, 136, 137), (130, 129, 137, 138), (163, 130, 138), (340, 337, 251, 250), (125, 124, 132, 133), (126, 125, 133, 134), (127, 126, 134, 135), (128, 127, 135, 136), (133, 132, 140, 141), (134, 133, 141, 142), (135, 134, 142, 143), (136, 135, 143, 144), (137, 136, 144, 145), (138, 137, 145, 146), (163, 138, 146), (343, 340, 250, 241), (145, 144, 152, 153), (146, 145, 153, 154), (163, 146, 154), (346, 343, 241, 240), (141, 140, 148, 149), (142, 141, 149, 150), (143, 142, 150, 151), (144, 143, 151, 152), (150, 149, 157, 158), (151, 150, 158, 159), (152, 151, 159, 160), (153, 152, 160, 161), (154, 153, 161, 162), (163, 154, 162), (349, 346, 240, 239), (149, 148, 156, 157), (162, 161, 170, 171), (163, 162, 171), (352, 349, 239, 238), (157, 156, 165, 166), (158, 157, 166, 167), (159, 158, 167, 168), (160, 159, 168, 169), (161, 160, 169, 170), (168, 167, 175, 176), (169, 168, 176, 177), (170, 169, 177, 178), (171, 170, 178, 179), (163, 171, 179), (355, 352, 238, 237), (166, 165, 173, 174), (167, 166, 174, 175), (163, 179, 187), (358, 355, 237, 236), (174, 173, 181, 182), (175, 174, 182, 183), (176, 175, 183, 184), (177, 176, 184, 185), (178, 177, 185, 186), (179, 178, 186, 187), (184, 183, 191, 192), (185, 184, 192, 193), (186, 185, 193, 194), (187, 186, 194, 195), (163, 187, 195), (361, 358, 236, 235), (182, 181, 189, 190), (183, 182, 190, 191), (163, 195, 203), (364, 361, 235, 226), (190, 189, 197, 198), (191, 190, 198, 199), (192, 191, 199, 200), (193, 192, 200, 201), (194, 193, 201, 202), (195, 194, 202, 203), (201, 200, 208, 209), (202, 201, 209, 210), (203, 202, 210, 211), (163, 203, 211), (367, 364, 226, 225), (198, 197, 205, 206), (199, 198, 206, 207), (200, 199, 207, 208), (370, 367, 225, 224), (206, 205, 213, 214), (207, 206, 214, 215), (208, 207, 215, 216), (209, 208, 216, 217), (132, 341, 344, 140), (210, 209, 217, 218), (4, 293, 296, 12), (211, 210, 218, 219), (228, 374, 377, 243), (163, 211, 219), (217, 216, 231, 232), (28, 302, 305, 36), (218, 217, 232, 233), (116, 335, 338, 124), (219, 218, 233, 234), (205, 368, 371, 213), (163, 219, 234), (373, 370, 224, 223), (92, 326, 329, 100), (214, 213, 228, 229), (156, 350, 353, 165), (215, 214, 229, 230), (258, 380, 383, 273), (216, 215, 230, 231), (52, 311, 314, 60), (229, 228, 243, 244), (181, 359, 362, 189), (230, 229, 244, 245), (290, 382, 220, 283), (231, 230, 245, 246), (243, 377, 380, 258), (232, 231, 246, 247), (76, 320, 323, 84), (233, 232, 247, 248), (12, 296, 299, 20), (234, 233, 248, 249), (100, 329, 332, 108), (163, 234, 249), (376, 373, 223, 222), (140, 344, 347, 148), (248, 247, 262, 263), (213, 371, 374, 228), (249, 248, 263, 264), (148, 347, 350, 156), (163, 249, 264), (379, 376, 222, 221), (36, 305, 308, 44), (244, 243, 258, 259), (189, 362, 365, 197), (245, 244, 259, 260), (124, 338, 341, 132), (246, 245, 260, 261), (165, 353, 356, 173), (247, 246, 261, 262), (60, 314, 317, 68), (20, 299, 302, 28), (260, 259, 274, 275), (173, 356, 359, 181), (261, 260, 275, 276), (197, 365, 368, 205), (262, 261, 276, 277), (108, 332, 335, 116), (263, 262, 277, 278), (382, 379, 221, 220), (264, 263, 278, 279), (44, 308, 311, 52), (163, 264, 279), (445, 453, 131, 139), (84, 323, 326, 92), (259, 258, 273, 274), (279, 278, 287, 288), (163, 279, 288), (1, 289, 293, 4), (68, 317, 320, 76), (274, 273, 1, 284), (275, 274, 284, 2), (276, 275, 2, 285), (277, 276, 285, 286), (278, 277, 286, 287), (293, 289, 291, 294), (294, 291, 290, 292), (296, 293, 294, 297), (297, 294, 292, 295), (299, 296, 297, 300), (300, 297, 295, 298), (302, 299, 300, 303), (303, 300, 298, 301), (305, 302, 303, 306), (306, 303, 301, 304), (308, 305, 306, 309), (309, 306, 304, 307), (311, 308, 309, 312), (312, 309, 307, 310), (314, 311, 312, 315), (315, 312, 310, 313), (317, 314, 315, 318), (318, 315, 313, 316), (320, 317, 318, 321), (321, 318, 316, 319), (323, 320, 321, 324), (324, 321, 319, 322), (322, 325, 327, 324), (324, 327, 326, 323), (329, 326, 327, 330), (330, 327, 325, 328), (328, 331, 333, 330), (330, 333, 332, 329), (335, 332, 333, 336), (336, 333, 331, 334), (338, 335, 336, 339), (339, 336, 334, 337), (341, 338, 339, 342), (342, 339, 337, 340), (344, 341, 342, 345), (345, 342, 340, 343), (347, 344, 345, 348), (348, 345, 343, 346), (350, 347, 348, 351), (351, 348, 346, 349), (353, 350, 351, 354), (354, 351, 349, 352), (356, 353, 354, 357), (357, 354, 352, 355), (359, 356, 357, 360), (360, 357, 355, 358), (362, 359, 360, 363), (363, 360, 358, 361), (361, 364, 366, 363), (363, 366, 365, 362), (368, 365, 366, 369), (369, 366, 364, 367), (367, 370, 372, 369), (369, 372, 371, 368), (374, 371, 372, 375), (375, 372, 370, 373), (377, 374, 375, 378), (378, 375, 373, 376), (380, 377, 378, 381), (381, 378, 376, 379), (383, 380, 381, 384), (384, 381, 379, 382), (289, 383, 384, 291), (291, 384, 382, 290), (273, 383, 289, 1), (454, 441, 51, 59), (433, 444, 0, 3), (436, 474, 115, 123), (441, 429, 43, 51), (430, 468, 99, 107), (448, 423, 27, 35), (424, 445, 139, 147), (423, 417, 19, 27), (463, 433, 3, 11), (417, 463, 11, 19), (453, 436, 123, 131), (474, 430, 107, 115), (409, 420, 75, 83), (469, 454, 59, 67), (468, 414, 91, 99), (478, 405, 196, 204), (429, 448, 35, 43), (397, 408, 180, 188), (400, 462, 257, 272), (444, 400, 272, 0), (457, 393, 164, 172), (414, 409, 83, 91), (405, 397, 188, 196), (394, 478, 204, 212), (393, 387, 155, 164), (462, 477, 242, 257), (387, 424, 147, 155), (420, 469, 67, 75), (477, 390, 227, 242), (408, 457, 172, 180), (390, 394, 212, 227), (223, 224, 396, 388), (388, 396, 395, 389), (389, 395, 394, 390), (236, 237, 459, 406), (406, 459, 458, 407), (407, 458, 457, 408), (222, 223, 388, 475), (475, 388, 389, 476), (476, 389, 390, 477), (265, 266, 471, 418), (418, 471, 470, 419), (419, 470, 469, 420), (239, 240, 426, 385), (385, 426, 425, 386), (386, 425, 424, 387), (221, 222, 475, 460), (460, 475, 476, 461), (461, 476, 477, 462), (238, 239, 385, 391), (391, 385, 386, 392), (392, 386, 387, 393), (224, 225, 480, 396), (396, 480, 479, 395), (395, 479, 478, 394), (226, 235, 399, 403), (403, 399, 398, 404), (404, 398, 397, 405), (255, 256, 411, 412), (412, 411, 410, 413), (413, 410, 409, 414), (237, 238, 391, 459), (459, 391, 392, 458), (458, 392, 393, 457), (283, 220, 402, 442), (442, 402, 401, 443), (443, 401, 400, 444), (220, 221, 460, 402), (402, 460, 461, 401), (401, 461, 462, 400), (235, 236, 406, 399), (399, 406, 407, 398), (398, 407, 408, 397), (269, 270, 450, 427), (427, 450, 449, 428), (428, 449, 448, 429), (225, 226, 403, 480), (480, 403, 404, 479), (479, 404, 405, 478), (254, 255, 412, 466), (466, 412, 413, 467), (467, 413, 414, 468), (266, 267, 456, 471), (471, 456, 455, 470), (470, 455, 454, 469), (256, 265, 418, 411), (411, 418, 419, 410), (410, 419, 420, 409), (252, 253, 432, 472), (472, 432, 431, 473), (473, 431, 430, 474), (250, 251, 438, 451), (451, 438, 437, 452), (452, 437, 436, 453), (280, 281, 465, 415), (415, 465, 464, 416), (416, 464, 463, 417), (281, 282, 435, 465), (465, 435, 434, 464), (464, 434, 433, 463), (271, 280, 415, 421), (421, 415, 416, 422), (422, 416, 417, 423), (240, 241, 447, 426), (426, 447, 446, 425), (425, 446, 445, 424), (270, 271, 421, 450), (450, 421, 422, 449), (449, 422, 423, 448), (253, 254, 466, 432), (432, 466, 467, 431), (431, 467, 468, 430), (268, 269, 427, 439), (439, 427, 428, 440), (440, 428, 429, 441), (251, 252, 472, 438), (438, 472, 473, 437), (437, 473, 474, 436), (282, 283, 442, 435), (435, 442, 443, 434), (434, 443, 444, 433), (267, 268, 439, 456), (456, 439, 440, 455), (455, 440, 441, 454), (241, 250, 451, 447), (447, 451, 452, 446), (446, 452, 453, 445), (43, 35, 27, 19, 11, 3, 0, 272, 257, 242, 227, 212, 204, 196, 188, 180, 172, 164, 155, 147, 139, 131, 123, 115, 107, 99, 91, 83, 75, 67, 59, 51)])
_uv = me_sphere_001.uv_layers.new(name='UVMap')
_uv.uv.foreach_set('vector', [0.5917, 0.6407, 0.6045, 0.7487, 0.5479, 0.7363, 0.5567, 0.6479, 0.5454, 0.5618, 0.5917, 0.6407, 0.5567, 0.6479, 0.5322, 0.5707, 0.4852, 0.5119, 0.5454, 0.5618, 0.5322, 0.5707, 0.1588, 0.8462, 0.09515, 0.9198, 0.02615, 0.8087, 0.1009, 0.7754, 0.353, 0.9999, 0.2261, 0.9942, 0.2524, 0.8933, 0.3394, 0.8987, 0.4738, 0.955, 0.353, 0.9999, 0.3394, 0.8987, 0.4274, 0.8745, 0.5648, 0.8642, 0.4738, 0.955, 0.4274, 0.8745, 0.5022, 0.8176, 0.6045, 0.7487, 0.5648, 0.8642, 0.5022, 0.8176, 0.5479, 0.7363, 0.5479, 0.7363, 0.5022, 0.8176, 0.459, 0.7746, 0.5056, 0.7183, 0.5567, 0.6479, 0.5479, 0.7363, 0.5056, 0.7183, 0.526, 0.6476, 0.5322, 0.5707, 0.5567, 0.6479, 0.526, 0.6476, 0.5185, 0.576, 0.4852, 0.5119, 0.5322, 0.5707, 0.5185, 0.576, 0.2001, 0.7912, 0.1588, 0.8462, 0.1009, 0.7754, 0.152, 0.7436, 0.3394, 0.8987, 0.2524, 0.8933, 0.2698, 0.8229, 0.3338, 0.8284, 0.4274, 0.8745, 0.3394, 0.8987, 0.3338, 0.8284, 0.4004, 0.8133, 0.5022, 0.8176, 0.4274, 0.8745, 0.4004, 0.8133, 0.459, 0.7746, 0.3338, 0.8284, 0.2698, 0.8229, 0.2821, 0.7703, 0.3309, 0.7747, 0.4004, 0.8133, 0.3338, 0.8284, 0.3309, 0.7747, 0.3823, 0.7648, 0.459, 0.7746, 0.4004, 0.8133, 0.3823, 0.7648, 0.4313, 0.7396, 0.5056, 0.7183, 0.459, 0.7746, 0.4313, 0.7396, 0.4735, 0.6982, 0.526, 0.6476, 0.5056, 0.7183, 0.4735, 0.6982, 0.5001, 0.6425, 0.5185, 0.576, 0.526, 0.6476, 0.5001, 0.6425, 0.5053, 0.5784, 0.4852, 0.5119, 0.5185, 0.576, 0.5053, 0.5784, 0.2272, 0.7486, 0.2001, 0.7912, 0.152, 0.7436, 0.1874, 0.7153, 0.5001, 0.6425, 0.4735, 0.6982, 0.4496, 0.6785, 0.4787, 0.6346, 0.5053, 0.5784, 0.5001, 0.6425, 0.4787, 0.6346, 0.4929, 0.5783, 0.4852, 0.5119, 0.5053, 0.5784, 0.4929, 0.5783, 0.247, 0.7135, 0.2272, 0.7486, 0.1874, 0.7153, 0.2129, 0.6898, 0.3309, 0.7747, 0.2821, 0.7703, 0.2908, 0.7293, 0.3294, 0.7328, 0.3823, 0.7648, 0.3309, 0.7747, 0.3294, 0.7328, 0.3705, 0.7264, 0.4313, 0.7396, 0.3823, 0.7648, 0.3705, 0.7264, 0.4115, 0.709, 0.4735, 0.6982, 0.4313, 0.7396, 0.4115, 0.709, 0.4496, 0.6785, 0.3294, 0.7328, 0.2908, 0.7293, 0.2971, 0.6965, 0.3286, 0.6992, 0.3705, 0.7264, 0.3294, 0.7328, 0.3286, 0.6992, 0.3624, 0.6949, 0.4115, 0.709, 0.3705, 0.7264, 0.3624, 0.6949, 0.3972, 0.6825, 0.4496, 0.6785, 0.4115, 0.709, 0.3972, 0.6825, 0.4315, 0.6598, 0.4787, 0.6346, 0.4496, 0.6785, 0.4315, 0.6598, 0.4611, 0.625, 0.4929, 0.5783, 0.4787, 0.6346, 0.4611, 0.625, 0.4818, 0.5764, 0.4852, 0.5119, 0.4929, 0.5783, 0.4818, 0.5764, 0.2608, 0.685, 0.247, 0.7135, 0.2129, 0.6898, 0.2319, 0.6675, 0.4611, 0.625, 0.4315, 0.6598, 0.4177, 0.6423, 0.4471, 0.6147, 0.4818, 0.5764, 0.4611, 0.625, 0.4471, 0.6147, 0.4717, 0.5731, 0.4852, 0.5119, 0.4818, 0.5764, 0.4717, 0.5731, 0.2714, 0.6606, 0.2608, 0.685, 0.2319, 0.6675, 0.2454, 0.6478, 0.3286, 0.6992, 0.2971, 0.6965, 0.3019, 0.6693, 0.3283, 0.6715, 0.3624, 0.6949, 0.3286, 0.6992, 0.3283, 0.6715, 0.3568, 0.6685, 0.3972, 0.6825, 0.3624, 0.6949, 0.3568, 0.6685, 0.3868, 0.6594, 0.4315, 0.6598, 0.3972, 0.6825, 0.3868, 0.6594, 0.4177, 0.6423, 0.3568, 0.6685, 0.3283, 0.6715, 0.3281, 0.648, 0.3526, 0.6458, 0.3868, 0.6594, 0.3568, 0.6685, 0.3526, 0.6458, 0.3789, 0.6391, 0.4177, 0.6423, 0.3868, 0.6594, 0.3789, 0.6391, 0.4071, 0.626, 0.4471, 0.6147, 0.4177, 0.6423, 0.4071, 0.626, 0.4357, 0.6041, 0.4717, 0.5731, 0.4471, 0.6147, 0.4357, 0.6041, 0.4629, 0.5689, 0.4852, 0.5119, 0.4717, 0.5731, 0.4629, 0.5689, 0.279, 0.6398, 0.2714, 0.6606, 0.2454, 0.6478, 0.2567, 0.6298, 0.3283, 0.6715, 0.3019, 0.6693, 0.3055, 0.6463, 0.3281, 0.648, 0.4629, 0.5689, 0.4357, 0.6041, 0.4265, 0.5934, 0.4552, 0.5639, 0.4852, 0.5119, 0.4629, 0.5689, 0.4552, 0.5639, 0.2849, 0.6214, 0.279, 0.6398, 0.2567, 0.6298, 0.2644, 0.6138, 0.3281, 0.648, 0.3055, 0.6463, 0.3082, 0.6263, 0.328, 0.6276, 0.3526, 0.6458, 0.3281, 0.648, 0.328, 0.6276, 0.3496, 0.626, 0.3789, 0.6391, 0.3526, 0.6458, 0.3496, 0.626, 0.373, 0.6209, 0.4071, 0.626, 0.3789, 0.6391, 0.373, 0.6209, 0.3988, 0.6109, 0.4357, 0.6041, 0.4071, 0.626, 0.3988, 0.6109, 0.4265, 0.5934, 0.3496, 0.626, 0.328, 0.6276, 0.328, 0.6096, 0.3473, 0.6084, 0.373, 0.6209, 0.3496, 0.626, 0.3473, 0.6084, 0.3685, 0.6045, 0.3988, 0.6109, 0.373, 0.6209, 0.3685, 0.6045, 0.3922, 0.5967, 0.4265, 0.5934, 0.3988, 0.6109, 0.3922, 0.5967, 0.419, 0.5827, 0.4552, 0.5639, 0.4265, 0.5934, 0.419, 0.5827, 0.4489, 0.5582, 0.4852, 0.5119, 0.4552, 0.5639, 0.4489, 0.5582, 0.2892, 0.605, 0.2849, 0.6214, 0.2644, 0.6138, 0.2709, 0.5991, 0.328, 0.6276, 0.3082, 0.6263, 0.3102, 0.6087, 0.328, 0.6096, 0.4489, 0.5582, 0.419, 0.5827, 0.4129, 0.5722, 0.4436, 0.5521, 0.4852, 0.5119, 0.4489, 0.5582, 0.4436, 0.5521, 0.2925, 0.5899, 0.2892, 0.605, 0.2709, 0.5991, 0.2754, 0.5855, 0.328, 0.6096, 0.3102, 0.6087, 0.3118, 0.5927, 0.3279, 0.5934, 0.3473, 0.6084, 0.328, 0.6096, 0.3279, 0.5934, 0.3455, 0.5924, 0.3685, 0.6045, 0.3473, 0.6084, 0.3455, 0.5924, 0.3649, 0.5894, 0.3922, 0.5967, 0.3685, 0.6045, 0.3649, 0.5894, 0.3871, 0.5833, 0.419, 0.5827, 0.3922, 0.5967, 0.3871, 0.5833, 0.4129, 0.5722, 0.3649, 0.5894, 0.3455, 0.5924, 0.3441, 0.5777, 0.3622, 0.5753, 0.3871, 0.5833, 0.3649, 0.5894, 0.3622, 0.5753, 0.3832, 0.5707, 0.4129, 0.5722, 0.3871, 0.5833, 0.3832, 0.5707, 0.4079, 0.562, 0.4436, 0.5521, 0.4129, 0.5722, 0.4079, 0.562, 0.439, 0.5458, 0.4852, 0.5119, 0.4436, 0.5521, 0.439, 0.5458, 0.295, 0.576, 0.2925, 0.5899, 0.2754, 0.5855, 0.279, 0.5726, 0.3279, 0.5934, 0.3118, 0.5927, 0.3129, 0.578, 0.3278, 0.5785, 0.3455, 0.5924, 0.3279, 0.5934, 0.3278, 0.5785, 0.3441, 0.5777, 0.4852, 0.5119, 0.439, 0.5458, 0.4356, 0.5392, 0.2968, 0.5629, 0.295, 0.576, 0.279, 0.5726, 0.2816, 0.5605, 0.3278, 0.5785, 0.3129, 0.578, 0.3137, 0.5643, 0.3277, 0.5646, 0.3441, 0.5777, 0.3278, 0.5785, 0.3277, 0.5646, 0.343, 0.564, 0.3622, 0.5753, 0.3441, 0.5777, 0.343, 0.564, 0.3601, 0.5621, 0.3832, 0.5707, 0.3622, 0.5753, 0.3601, 0.5621, 0.3801, 0.5586, 0.4079, 0.562, 0.3832, 0.5707, 0.3801, 0.5586, 0.4043, 0.5519, 0.439, 0.5458, 0.4079, 0.562, 0.4043, 0.5519, 0.4356, 0.5392, 0.3801, 0.5586, 0.3601, 0.5621, 0.3585, 0.5495, 0.3777, 0.5468, 0.4043, 0.5519, 0.3801, 0.5586, 0.3777, 0.5468, 0.4015, 0.5419, 0.4356, 0.5392, 0.4043, 0.5519, 0.4015, 0.5419, 0.4329, 0.5325, 0.4852, 0.5119, 0.4356, 0.5392, 0.4329, 0.5325, 0.2981, 0.5505, 0.2968, 0.5629, 0.2816, 0.5605, 0.2834, 0.5489, 0.3277, 0.5646, 0.3137, 0.5643, 0.3141, 0.5514, 0.3275, 0.5515, 0.343, 0.564, 0.3277, 0.5646, 0.3275, 0.5515, 0.3421, 0.5509, 0.3601, 0.5621, 0.343, 0.564, 0.3421, 0.5509, 0.3585, 0.5495, 0.2988, 0.5385, 0.2981, 0.5505, 0.2834, 0.5489, 0.2846, 0.5376, 0.3275, 0.5515, 0.3141, 0.5514, 0.3143, 0.5389, 0.3273, 0.5389, 0.3421, 0.5509, 0.3275, 0.5515, 0.3273, 0.5389, 0.3414, 0.5384, 0.3585, 0.5495, 0.3421, 0.5509, 0.3414, 0.5384, 0.3573, 0.5373, 0.3777, 0.5468, 0.3585, 0.5495, 0.3573, 0.5373, 0.3761, 0.5355, 0.4015, 0.5419, 0.3777, 0.5468, 0.3761, 0.5355, 0.3993, 0.5321, 0.4329, 0.5325, 0.4015, 0.5419, 0.3993, 0.5321, 0.4311, 0.5257, 0.4852, 0.5119, 0.4329, 0.5325, 0.4311, 0.5257, 0.3761, 0.5355, 0.3573, 0.5373, 0.3565, 0.5254, 0.375, 0.5243, 0.3993, 0.5321, 0.3761, 0.5355, 0.375, 0.5243, 0.3979, 0.5224, 0.4311, 0.5257, 0.3993, 0.5321, 0.3979, 0.5224, 0.4297, 0.5188, 0.4852, 0.5119, 0.4311, 0.5257, 0.4297, 0.5188, 0.299, 0.5268, 0.2988, 0.5385, 0.2846, 0.5376, 0.2849, 0.5267, 0.3273, 0.5389, 0.3143, 0.5389, 0.3143, 0.5268, 0.327, 0.5266, 0.3414, 0.5384, 0.3273, 0.5389, 0.327, 0.5266, 0.3409, 0.5262, 0.3573, 0.5373, 0.3414, 0.5384, 0.3409, 0.5262, 0.3565, 0.5254, 0.327, 0.5266, 0.3143, 0.5268, 0.314, 0.5148, 0.3267, 0.5145, 0.3409, 0.5262, 0.327, 0.5266, 0.3267, 0.5145, 0.3405, 0.5141, 0.3565, 0.5254, 0.3409, 0.5262, 0.3405, 0.5141, 0.3561, 0.5136, 0.375, 0.5243, 0.3565, 0.5254, 0.3561, 0.5136, 0.3745, 0.5132, 0.3979, 0.5224, 0.375, 0.5243, 0.3745, 0.5132, 0.3974, 0.5126, 0.4297, 0.5188, 0.3979, 0.5224, 0.3974, 0.5126, 0.4293, 0.5119, 0.4852, 0.5119, 0.4297, 0.5188, 0.4293, 0.5119, 0.2989, 0.5153, 0.299, 0.5268, 0.2849, 0.5267, 0.285, 0.5158, 0.3974, 0.5126, 0.3745, 0.5132, 0.3745, 0.5021, 0.3977, 0.5029, 0.4293, 0.5119, 0.3974, 0.5126, 0.3977, 0.5029, 0.4297, 0.505, 0.4852, 0.5119, 0.4293, 0.5119, 0.4297, 0.505, 0.2983, 0.5038, 0.2989, 0.5153, 0.285, 0.5158, 0.2842, 0.5049, 0.3267, 0.5145, 0.314, 0.5148, 0.3136, 0.5029, 0.3263, 0.5023, 0.3405, 0.5141, 0.3267, 0.5145, 0.3263, 0.5023, 0.3402, 0.5019, 0.3561, 0.5136, 0.3405, 0.5141, 0.3402, 0.5019, 0.3559, 0.5018, 0.3745, 0.5132, 0.3561, 0.5136, 0.3559, 0.5018, 0.3745, 0.5021, 0.3263, 0.5023, 0.3136, 0.5029, 0.3128, 0.4907, 0.3258, 0.49, 0.3402, 0.5019, 0.3263, 0.5023, 0.3258, 0.49, 0.34, 0.4896, 0.3559, 0.5018, 0.3402, 0.5019, 0.34, 0.4896, 0.3561, 0.4898, 0.3745, 0.5021, 0.3559, 0.5018, 0.3561, 0.4898, 0.375, 0.4908, 0.3977, 0.5029, 0.3745, 0.5021, 0.375, 0.4908, 0.3986, 0.493, 0.4297, 0.505, 0.3977, 0.5029, 0.3986, 0.493, 0.4308, 0.4981, 0.4852, 0.5119, 0.4297, 0.505, 0.4308, 0.4981, 0.2971, 0.4921, 0.2983, 0.5038, 0.2842, 0.5049, 0.283, 0.4939, 0.3986, 0.493, 0.375, 0.4908, 0.3761, 0.4793, 0.4003, 0.483, 0.4308, 0.4981, 0.3986, 0.493, 0.4003, 0.483, 0.4327, 0.4912, 0.4852, 0.5119, 0.4308, 0.4981, 0.4327, 0.4912, 0.2956, 0.4801, 0.2971, 0.4921, 0.283, 0.4939, 0.281, 0.4826, 0.3258, 0.49, 0.3128, 0.4907, 0.3118, 0.4782, 0.3252, 0.4773, 0.34, 0.4896, 0.3258, 0.49, 0.3252, 0.4773, 0.34, 0.4769, 0.3561, 0.4898, 0.34, 0.4896, 0.34, 0.4769, 0.3566, 0.4774, 0.375, 0.4908, 0.3561, 0.4898, 0.3566, 0.4774, 0.3761, 0.4793, 0.34, 0.4769, 0.3252, 0.4773, 0.3246, 0.464, 0.3401, 0.4637, 0.3566, 0.4774, 0.34, 0.4769, 0.3401, 0.4637, 0.3576, 0.4646, 0.3761, 0.4793, 0.3566, 0.4774, 0.3576, 0.4646, 0.3779, 0.4673, 0.4003, 0.483, 0.3761, 0.4793, 0.3779, 0.4673, 0.4028, 0.4728, 0.4327, 0.4912, 0.4003, 0.483, 0.4028, 0.4728, 0.4353, 0.4844, 0.4852, 0.5119, 0.4327, 0.4912, 0.4353, 0.4844, 0.2935, 0.4676, 0.2956, 0.4801, 0.281, 0.4826, 0.2782, 0.471, 0.3252, 0.4773, 0.3118, 0.4782, 0.3104, 0.4652, 0.3246, 0.464, 0.4353, 0.4844, 0.4028, 0.4728, 0.4063, 0.4624, 0.4388, 0.4777, 0.4852, 0.5119, 0.4353, 0.4844, 0.4388, 0.4777, 0.2908, 0.4546, 0.2935, 0.4676, 0.2782, 0.471, 0.2745, 0.459, 0.3246, 0.464, 0.3104, 0.4652, 0.3087, 0.4514, 0.3238, 0.45, 0.3401, 0.4637, 0.3246, 0.464, 0.3238, 0.45, 0.3404, 0.4497, 0.3576, 0.4646, 0.3401, 0.4637, 0.3404, 0.4497, 0.359, 0.451, 0.3779, 0.4673, 0.3576, 0.4646, 0.359, 0.451, 0.3805, 0.4548, 0.4028, 0.4728, 0.3779, 0.4673, 0.3805, 0.4548, 0.4063, 0.4624, 0.359, 0.451, 0.3404, 0.4497, 0.3409, 0.4346, 0.361, 0.4365, 0.3805, 0.4548, 0.359, 0.451, 0.361, 0.4365, 0.3839, 0.4417, 0.4063, 0.4624, 0.3805, 0.4548, 0.3839, 0.4417, 0.4109, 0.4517, 0.4388, 0.4777, 0.4063, 0.4624, 0.4109, 0.4517, 0.4433, 0.4711, 0.4852, 0.5119, 0.4388, 0.4777, 0.4433, 0.4711, 0.2872, 0.4407, 0.2908, 0.4546, 0.2745, 0.459, 0.2701, 0.4464, 0.3238, 0.45, 0.3087, 0.4514, 0.3066, 0.4366, 0.3229, 0.4348, 0.3404, 0.4497, 0.3238, 0.45, 0.3229, 0.4348, 0.3409, 0.4346, 0.4852, 0.5119, 0.4433, 0.4711, 0.4487, 0.4648, 0.2827, 0.4256, 0.2872, 0.4407, 0.2701, 0.4464, 0.2643, 0.4329, 0.3229, 0.4348, 0.3066, 0.4366, 0.3039, 0.4204, 0.3219, 0.4183, 0.3409, 0.4346, 0.3229, 0.4348, 0.3219, 0.4183, 0.3417, 0.4181, 0.361, 0.4365, 0.3409, 0.4346, 0.3417, 0.4181, 0.3637, 0.4209, 0.3839, 0.4417, 0.361, 0.4365, 0.3637, 0.4209, 0.3884, 0.4277, 0.4109, 0.4517, 0.3839, 0.4417, 0.3884, 0.4277, 0.4167, 0.4407, 0.4433, 0.4711, 0.4109, 0.4517, 0.4167, 0.4407, 0.4487, 0.4648, 0.3637, 0.4209, 0.3417, 0.4181, 0.3429, 0.3999, 0.3674, 0.4036, 0.3884, 0.4277, 0.3637, 0.4209, 0.3674, 0.4036, 0.3944, 0.4127, 0.4167, 0.4407, 0.3884, 0.4277, 0.3944, 0.4127, 0.4241, 0.4294, 0.4487, 0.4648, 0.4167, 0.4407, 0.4241, 0.4294, 0.4553, 0.4589, 0.4852, 0.5119, 0.4487, 0.4648, 0.4553, 0.4589, 0.2769, 0.4091, 0.2827, 0.4256, 0.2643, 0.4329, 0.257, 0.4185, 0.3219, 0.4183, 0.3039, 0.4204, 0.3005, 0.4025, 0.3207, 0.3998, 0.3417, 0.4181, 0.3219, 0.4183, 0.3207, 0.3998, 0.3429, 0.3999, 0.4852, 0.5119, 0.4553, 0.4589, 0.4628, 0.4535, 0.2695, 0.3908, 0.2769, 0.4091, 0.257, 0.4185, 0.2474, 0.4027, 0.3207, 0.3998, 0.3005, 0.4025, 0.2961, 0.3822, 0.3193, 0.3789, 0.3429, 0.3999, 0.3207, 0.3998, 0.3193, 0.3789, 0.3446, 0.3792, 0.3674, 0.4036, 0.3429, 0.3999, 0.3446, 0.3792, 0.3725, 0.3844, 0.3944, 0.4127, 0.3674, 0.4036, 0.3725, 0.3844, 0.4022, 0.3965, 0.4241, 0.4294, 0.3944, 0.4127, 0.4022, 0.3965, 0.4337, 0.4177, 0.4553, 0.4589, 0.4241, 0.4294, 0.4337, 0.4177, 0.4628, 0.4535, 0.4022, 0.3965, 0.3725, 0.3844, 0.3793, 0.3627, 0.4127, 0.3786, 0.4337, 0.4177, 0.4022, 0.3965, 0.4127, 0.3786, 0.4449, 0.4062, 0.4628, 0.4535, 0.4337, 0.4177, 0.4449, 0.4062, 0.4719, 0.4489, 0.4852, 0.5119, 0.4628, 0.4535, 0.4719, 0.4489, 0.2599, 0.3701, 0.2695, 0.3908, 0.2474, 0.4027, 0.2355, 0.3858, 0.3193, 0.3789, 0.2961, 0.3822, 0.2906, 0.3589, 0.3176, 0.3547, 0.3446, 0.3792, 0.3193, 0.3789, 0.3176, 0.3547, 0.3472, 0.3554, 0.3725, 0.3844, 0.3446, 0.3792, 0.3472, 0.3554, 0.3793, 0.3627, 0.2472, 0.3463, 0.2599, 0.3701, 0.2355, 0.3858, 0.2194, 0.3668, 0.3176, 0.3547, 0.2906, 0.3589, 0.2833, 0.3314, 0.3157, 0.326, 0.3472, 0.3554, 0.3176, 0.3547, 0.3157, 0.326, 0.351, 0.3273, 0.3793, 0.3627, 0.3472, 0.3554, 0.351, 0.3273, 0.3887, 0.3378, 0.4127, 0.3786, 0.3793, 0.3627, 0.3887, 0.3378, 0.4261, 0.3593, 0.3136, 0.5029, 0.3075, 0.5032, 0.3067, 0.4912, 0.3128, 0.4907, 0.4449, 0.4062, 0.4127, 0.3786, 0.4261, 0.3593, 0.4598, 0.3946, 0.2524, 0.8933, 0.2129, 0.8797, 0.2407, 0.8136, 0.2698, 0.8229, 0.4719, 0.4489, 0.4449, 0.4062, 0.4598, 0.3946, 0.4821, 0.4453, 0.2735, 0.2982, 0.2556, 0.3047, 0.2376, 0.2661, 0.26, 0.2568, 0.4852, 0.5119, 0.4719, 0.4489, 0.4821, 0.4453, 0.4261, 0.3593, 0.3887, 0.3378, 0.4018, 0.3089, 0.4439, 0.3383, 0.2908, 0.7293, 0.2731, 0.7245, 0.2825, 0.693, 0.2971, 0.6965, 0.4598, 0.3946, 0.4261, 0.3593, 0.4439, 0.3383, 0.4777, 0.3838, 0.3143, 0.5268, 0.3083, 0.5268, 0.3081, 0.515, 0.314, 0.5148, 0.4821, 0.4453, 0.4598, 0.3946, 0.4777, 0.3838, 0.4939, 0.4432, 0.2906, 0.3589, 0.2782, 0.3626, 0.2686, 0.3362, 0.2833, 0.3314, 0.4852, 0.5119, 0.4821, 0.4453, 0.4939, 0.4432, 0.2301, 0.3185, 0.2472, 0.3463, 0.2194, 0.3668, 0.1984, 0.346, 0.3137, 0.5643, 0.3071, 0.5639, 0.3078, 0.5511, 0.3141, 0.5514, 0.3157, 0.326, 0.2833, 0.3314, 0.2735, 0.2982, 0.3133, 0.2911, 0.3104, 0.4652, 0.3037, 0.466, 0.3016, 0.4524, 0.3087, 0.4514, 0.351, 0.3273, 0.3157, 0.326, 0.3133, 0.2911, 0.3567, 0.2936, 0.2406, 0.2034, 0.2114, 0.217, 0.1722, 0.153, 0.2111, 0.1322, 0.3887, 0.3378, 0.351, 0.3273, 0.3567, 0.2936, 0.4018, 0.3089, 0.3055, 0.6463, 0.2949, 0.6443, 0.2989, 0.6248, 0.3082, 0.6263, 0.3133, 0.2911, 0.2735, 0.2982, 0.26, 0.2568, 0.3107, 0.2472, 0.3039, 0.4204, 0.2954, 0.4221, 0.291, 0.4046, 0.3005, 0.4025, 0.3567, 0.2936, 0.3133, 0.2911, 0.3107, 0.2472, 0.3655, 0.2519, 0.04919, 0.1337, 0.1225, 0.1956, 0.07685, 0.2739, 7.774e-05, 0.2519, 0.4018, 0.3089, 0.3567, 0.2936, 0.3655, 0.2519, 0.4205, 0.2747, 0.26, 0.2568, 0.2376, 0.2661, 0.2114, 0.217, 0.2406, 0.2034, 0.4439, 0.3383, 0.4018, 0.3089, 0.4205, 0.2747, 0.4679, 0.3157, 0.3118, 0.5927, 0.3042, 0.5918, 0.3058, 0.5774, 0.3129, 0.578, 0.4777, 0.3838, 0.4439, 0.3383, 0.4679, 0.3157, 0.4999, 0.3744, 0.2698, 0.8229, 0.2407, 0.8136, 0.2596, 0.7638, 0.2821, 0.7703, 0.4939, 0.4432, 0.4777, 0.3838, 0.4999, 0.3744, 0.507, 0.443, 0.3141, 0.5514, 0.3078, 0.5511, 0.3082, 0.5388, 0.3143, 0.5389, 0.4852, 0.5119, 0.4939, 0.4432, 0.507, 0.443, 0.2065, 0.2854, 0.2301, 0.3185, 0.1984, 0.346, 0.1703, 0.3233, 0.3128, 0.4907, 0.3067, 0.4912, 0.3054, 0.4788, 0.3118, 0.4782, 0.4999, 0.3744, 0.4679, 0.3157, 0.5005, 0.2922, 0.5271, 0.3676, 0.2833, 0.3314, 0.2686, 0.3362, 0.2556, 0.3047, 0.2735, 0.2982, 0.507, 0.443, 0.4999, 0.3744, 0.5271, 0.3676, 0.5213, 0.4453, 0.3118, 0.4782, 0.3054, 0.4788, 0.3037, 0.466, 0.3104, 0.4652, 0.4852, 0.5119, 0.507, 0.443, 0.5213, 0.4453, 0.1729, 0.2455, 0.2065, 0.2854, 0.1703, 0.3233, 0.1315, 0.2988, 0.2971, 0.6965, 0.2825, 0.693, 0.2896, 0.6667, 0.3019, 0.6693, 0.3107, 0.2472, 0.26, 0.2568, 0.2406, 0.2034, 0.3076, 0.1899, 0.3005, 0.4025, 0.291, 0.4046, 0.2854, 0.385, 0.2961, 0.3822, 0.3655, 0.2519, 0.3107, 0.2472, 0.3076, 0.1899, 0.3794, 0.1988, 0.314, 0.5148, 0.3081, 0.515, 0.3075, 0.5032, 0.3136, 0.5029, 0.4205, 0.2747, 0.3655, 0.2519, 0.3794, 0.1988, 0.4479, 0.2339, 0.3087, 0.4514, 0.3016, 0.4524, 0.2989, 0.4379, 0.3066, 0.4366, 0.4679, 0.3157, 0.4205, 0.2747, 0.4479, 0.2339, 0.5005, 0.2922, 0.3082, 0.6263, 0.2989, 0.6248, 0.3019, 0.6075, 0.3102, 0.6087, 0.2821, 0.7703, 0.2596, 0.7638, 0.2731, 0.7245, 0.2908, 0.7293, 0.3794, 0.1988, 0.3076, 0.1899, 0.3045, 0.1107, 0.4024, 0.1298, 0.3066, 0.4366, 0.2989, 0.4379, 0.2954, 0.4221, 0.3039, 0.4204, 0.4479, 0.2339, 0.3794, 0.1988, 0.4024, 0.1298, 0.4898, 0.1848, 0.2961, 0.3822, 0.2854, 0.385, 0.2782, 0.3626, 0.2906, 0.3589, 0.5005, 0.2922, 0.4479, 0.2339, 0.4898, 0.1848, 0.5448, 0.2696, 0.3143, 0.5389, 0.3082, 0.5388, 0.3083, 0.5268, 0.3143, 0.5268, 0.5271, 0.3676, 0.5005, 0.2922, 0.5448, 0.2696, 0.5599, 0.3653, 0.1225, 0.1956, 0.1729, 0.2455, 0.1315, 0.2988, 0.07685, 0.2739, 0.5213, 0.4453, 0.5271, 0.3676, 0.5599, 0.3653, 0.5362, 0.4508, 0.3019, 0.6693, 0.2896, 0.6667, 0.2949, 0.6443, 0.3055, 0.6463, 0.4852, 0.5119, 0.5213, 0.4453, 0.5362, 0.4508, 0.236, 0.5038, 0.2376, 0.5107, 0.2137, 0.5149, 0.2128, 0.5113, 0.3129, 0.578, 0.3058, 0.5774, 0.3071, 0.5639, 0.3137, 0.5643, 0.3076, 0.1899, 0.2406, 0.2034, 0.2111, 0.1322, 0.3045, 0.1107, 0.5362, 0.4508, 0.5599, 0.3653, 0.6, 0.3709, 0.5507, 0.4602, 0.4852, 0.5119, 0.5362, 0.4508, 0.5507, 0.4602, 0.2261, 0.9942, 0.1689, 0.9735, 0.2129, 0.8797, 0.2524, 0.8933, 0.3102, 0.6087, 0.3019, 0.6075, 0.3042, 0.5918, 0.3118, 0.5927, 0.3045, 0.1107, 0.2111, 0.1322, 0.1648, 0.03553, 0.3004, 7.773e-05, 0.4024, 0.1298, 0.3045, 0.1107, 0.3004, 7.773e-05, 0.4427, 0.03248, 0.4898, 0.1848, 0.4024, 0.1298, 0.4427, 0.03248, 0.5576, 0.124, 0.5448, 0.2696, 0.4898, 0.1848, 0.5576, 0.124, 0.6045, 0.2524, 0.5599, 0.3653, 0.5448, 0.2696, 0.6045, 0.2524, 0.6, 0.3709, 0.2129, 0.8797, 0.1689, 0.9735, 0.13, 0.9504, 0.1852, 0.8649, 0.1852, 0.8649, 0.13, 0.9504, 0.09515, 0.9198, 0.1588, 0.8462, 0.2407, 0.8136, 0.2129, 0.8797, 0.1852, 0.8649, 0.2198, 0.8037, 0.2198, 0.8037, 0.1852, 0.8649, 0.1588, 0.8462, 0.2001, 0.7912, 0.2596, 0.7638, 0.2407, 0.8136, 0.2198, 0.8037, 0.2433, 0.757, 0.2433, 0.757, 0.2198, 0.8037, 0.2001, 0.7912, 0.2272, 0.7486, 0.2731, 0.7245, 0.2596, 0.7638, 0.2433, 0.757, 0.2601, 0.7195, 0.2601, 0.7195, 0.2433, 0.757, 0.2272, 0.7486, 0.247, 0.7135, 0.2825, 0.693, 0.2731, 0.7245, 0.2601, 0.7195, 0.2718, 0.6894, 0.2718, 0.6894, 0.2601, 0.7195, 0.247, 0.7135, 0.2608, 0.685, 0.2896, 0.6667, 0.2825, 0.693, 0.2718, 0.6894, 0.2805, 0.6639, 0.2805, 0.6639, 0.2718, 0.6894, 0.2608, 0.685, 0.2714, 0.6606, 0.2949, 0.6443, 0.2896, 0.6667, 0.2805, 0.6639, 0.287, 0.6424, 0.287, 0.6424, 0.2805, 0.6639, 0.2714, 0.6606, 0.279, 0.6398, 0.2989, 0.6248, 0.2949, 0.6443, 0.287, 0.6424, 0.292, 0.6233, 0.292, 0.6233, 0.287, 0.6424, 0.279, 0.6398, 0.2849, 0.6214, 0.3019, 0.6075, 0.2989, 0.6248, 0.292, 0.6233, 0.2956, 0.6064, 0.2956, 0.6064, 0.292, 0.6233, 0.2849, 0.6214, 0.2892, 0.605, 0.3042, 0.5918, 0.3019, 0.6075, 0.2956, 0.6064, 0.2985, 0.591, 0.2985, 0.591, 0.2956, 0.6064, 0.2892, 0.605, 0.2925, 0.5899, 0.3058, 0.5774, 0.3042, 0.5918, 0.2985, 0.591, 0.3005, 0.5768, 0.3005, 0.5768, 0.2985, 0.591, 0.2925, 0.5899, 0.295, 0.576, 0.295, 0.576, 0.2968, 0.5629, 0.302, 0.5635, 0.3005, 0.5768, 0.3005, 0.5768, 0.302, 0.5635, 0.3071, 0.5639, 0.3058, 0.5774, 0.3078, 0.5511, 0.3071, 0.5639, 0.302, 0.5635, 0.303, 0.5508, 0.303, 0.5508, 0.302, 0.5635, 0.2968, 0.5629, 0.2981, 0.5505, 0.2981, 0.5505, 0.2988, 0.5385, 0.3036, 0.5387, 0.303, 0.5508, 0.303, 0.5508, 0.3036, 0.5387, 0.3082, 0.5388, 0.3078, 0.5511, 0.3083, 0.5268, 0.3082, 0.5388, 0.3036, 0.5387, 0.3038, 0.5268, 0.3038, 0.5268, 0.3036, 0.5387, 0.2988, 0.5385, 0.299, 0.5268, 0.3081, 0.515, 0.3083, 0.5268, 0.3038, 0.5268, 0.3035, 0.5151, 0.3035, 0.5151, 0.3038, 0.5268, 0.299, 0.5268, 0.2989, 0.5153, 0.3075, 0.5032, 0.3081, 0.515, 0.3035, 0.5151, 0.303, 0.5034, 0.303, 0.5034, 0.3035, 0.5151, 0.2989, 0.5153, 0.2983, 0.5038, 0.3067, 0.4912, 0.3075, 0.5032, 0.303, 0.5034, 0.302, 0.4916, 0.302, 0.4916, 0.303, 0.5034, 0.2983, 0.5038, 0.2971, 0.4921, 0.3054, 0.4788, 0.3067, 0.4912, 0.302, 0.4916, 0.3006, 0.4794, 0.3006, 0.4794, 0.302, 0.4916, 0.2971, 0.4921, 0.2956, 0.4801, 0.3037, 0.466, 0.3054, 0.4788, 0.3006, 0.4794, 0.2987, 0.4667, 0.2987, 0.4667, 0.3006, 0.4794, 0.2956, 0.4801, 0.2935, 0.4676, 0.3016, 0.4524, 0.3037, 0.466, 0.2987, 0.4667, 0.2963, 0.4534, 0.2963, 0.4534, 0.2987, 0.4667, 0.2935, 0.4676, 0.2908, 0.4546, 0.2989, 0.4379, 0.3016, 0.4524, 0.2963, 0.4534, 0.2931, 0.4391, 0.2931, 0.4391, 0.2963, 0.4534, 0.2908, 0.4546, 0.2872, 0.4407, 0.2954, 0.4221, 0.2989, 0.4379, 0.2931, 0.4391, 0.2891, 0.4237, 0.2891, 0.4237, 0.2931, 0.4391, 0.2872, 0.4407, 0.2827, 0.4256, 0.291, 0.4046, 0.2954, 0.4221, 0.2891, 0.4237, 0.284, 0.4067, 0.284, 0.4067, 0.2891, 0.4237, 0.2827, 0.4256, 0.2769, 0.4091, 0.2769, 0.4091, 0.2695, 0.3908, 0.2775, 0.3876, 0.284, 0.4067, 0.284, 0.4067, 0.2775, 0.3876, 0.2854, 0.385, 0.291, 0.4046, 0.2782, 0.3626, 0.2854, 0.385, 0.2775, 0.3876, 0.269, 0.366, 0.269, 0.366, 0.2775, 0.3876, 0.2695, 0.3908, 0.2599, 0.3701, 0.2599, 0.3701, 0.2472, 0.3463, 0.2578, 0.3408, 0.269, 0.366, 0.269, 0.366, 0.2578, 0.3408, 0.2686, 0.3362, 0.2782, 0.3626, 0.2556, 0.3047, 0.2686, 0.3362, 0.2578, 0.3408, 0.2427, 0.311, 0.2427, 0.311, 0.2578, 0.3408, 0.2472, 0.3463, 0.2301, 0.3185, 0.2376, 0.2661, 0.2556, 0.3047, 0.2427, 0.311, 0.2217, 0.2748, 0.2217, 0.2748, 0.2427, 0.311, 0.2301, 0.3185, 0.2065, 0.2854, 0.2114, 0.217, 0.2376, 0.2661, 0.2217, 0.2748, 0.1912, 0.2299, 0.1912, 0.2299, 0.2217, 0.2748, 0.2065, 0.2854, 0.1729, 0.2455, 0.1722, 0.153, 0.2114, 0.217, 0.1912, 0.2299, 0.1465, 0.1729, 0.1465, 0.1729, 0.1912, 0.2299, 0.1729, 0.2455, 0.1225, 0.1956, 0.1124, 0.06931, 0.1722, 0.153, 0.1465, 0.1729, 0.0783, 0.09831, 0.0783, 0.09831, 0.1465, 0.1729, 0.1225, 0.1956, 0.04919, 0.1337, 0.2111, 0.1322, 0.1722, 0.153, 0.1124, 0.06931, 0.1648, 0.03553, 0.2115, 0.5707, 0.2027, 0.5758, 0.1936, 0.5447, 0.1981, 0.5436, 0.1141, 0.5648, 0.09607, 0.5483, 0.1583, 0.5187, 0.1615, 0.5267, 0.2382, 0.5176, 0.2382, 0.5245, 0.2134, 0.5225, 0.2139, 0.5187, 0.2027, 0.5758, 0.1924, 0.5801, 0.1883, 0.545, 0.1936, 0.5447, 0.2372, 0.5315, 0.2355, 0.5384, 0.2123, 0.53, 0.2132, 0.5263, 0.1803, 0.583, 0.1659, 0.5837, 0.1769, 0.5422, 0.1828, 0.5443, 0.2335, 0.497, 0.236, 0.5038, 0.2128, 0.5113, 0.2112, 0.5079, 0.1659, 0.5837, 0.1505, 0.5818, 0.1712, 0.5387, 0.1769, 0.5422, 0.1327, 0.5758, 0.1141, 0.5648, 0.1615, 0.5267, 0.1659, 0.5335, 0.1505, 0.5818, 0.1327, 0.5758, 0.1659, 0.5335, 0.1712, 0.5387, 0.2376, 0.5107, 0.2382, 0.5176, 0.2139, 0.5187, 0.2137, 0.5149, 0.2382, 0.5245, 0.2372, 0.5315, 0.2132, 0.5263, 0.2134, 0.5225, 0.2293, 0.552, 0.2247, 0.5586, 0.2057, 0.5395, 0.2085, 0.5366, 0.2187, 0.5649, 0.2115, 0.5707, 0.1981, 0.5436, 0.2022, 0.5418, 0.2355, 0.5384, 0.233, 0.5453, 0.2108, 0.5335, 0.2123, 0.53, 0.1868, 0.4578, 0.1978, 0.4614, 0.1896, 0.4939, 0.1843, 0.4937, 0.1924, 0.5801, 0.1803, 0.583, 0.1828, 0.5443, 0.1883, 0.545, 0.2068, 0.466, 0.2145, 0.4714, 0.199, 0.4972, 0.1946, 0.4951, 0.1106, 0.4791, 0.1278, 0.4663, 0.1615, 0.5042, 0.1569, 0.5101, 0.09465, 0.4969, 0.1106, 0.4791, 0.1569, 0.5101, 0.1583, 0.5187, 0.2209, 0.4774, 0.2262, 0.4837, 0.2064, 0.5016, 0.203, 0.4991, 0.233, 0.5453, 0.2293, 0.552, 0.2085, 0.5366, 0.2108, 0.5335, 0.1978, 0.4614, 0.2068, 0.466, 0.1946, 0.4951, 0.1896, 0.4939, 0.1746, 0.4557, 0.1868, 0.4578, 0.1843, 0.4937, 0.1788, 0.4945, 0.2262, 0.4837, 0.2304, 0.4903, 0.2092, 0.5045, 0.2064, 0.5016, 0.1278, 0.4663, 0.1447, 0.459, 0.1669, 0.4996, 0.1615, 0.5042, 0.2304, 0.4903, 0.2335, 0.497, 0.2112, 0.5079, 0.2092, 0.5045, 0.2247, 0.5586, 0.2187, 0.5649, 0.2022, 0.5418, 0.2057, 0.5395, 0.1447, 0.459, 0.1605, 0.4558, 0.1728, 0.4964, 0.1669, 0.4996, 0.2145, 0.4714, 0.2209, 0.4774, 0.203, 0.4991, 0.199, 0.4972, 0.1605, 0.4558, 0.1746, 0.4557, 0.1788, 0.4945, 0.1728, 0.4964, 0.1984, 0.346, 0.2194, 0.3668, 0.1991, 0.3897, 0.177, 0.3758, 0.177, 0.3758, 0.1991, 0.3897, 0.1829, 0.4196, 0.163, 0.4134, 0.163, 0.4134, 0.1829, 0.4196, 0.1746, 0.4557, 0.1605, 0.4558, 0.2643, 0.4329, 0.2701, 0.4464, 0.2552, 0.4532, 0.2486, 0.4414, 0.2486, 0.4414, 0.2552, 0.4532, 0.2387, 0.463, 0.2318, 0.4537, 0.2318, 0.4537, 0.2387, 0.463, 0.2209, 0.4774, 0.2145, 0.4714, 0.1703, 0.3233, 0.1984, 0.346, 0.177, 0.3758, 0.1494, 0.363, 0.1494, 0.363, 0.177, 0.3758, 0.163, 0.4134, 0.1389, 0.41, 0.1389, 0.41, 0.163, 0.4134, 0.1605, 0.4558, 0.1447, 0.459, 0.2754, 0.5855, 0.2709, 0.5991, 0.2546, 0.5919, 0.2604, 0.5799, 0.2604, 0.5799, 0.2546, 0.5919, 0.237, 0.581, 0.2434, 0.5715, 0.2434, 0.5715, 0.237, 0.581, 0.2187, 0.5649, 0.2247, 0.5586, 0.2782, 0.471, 0.281, 0.4826, 0.2676, 0.4857, 0.2646, 0.4751, 0.2646, 0.4751, 0.2676, 0.4857, 0.252, 0.4902, 0.2488, 0.4812, 0.2488, 0.4812, 0.252, 0.4902, 0.2335, 0.497, 0.2304, 0.4903, 0.1315, 0.2988, 0.1703, 0.3233, 0.1494, 0.363, 0.1121, 0.3522, 0.1121, 0.3522, 0.1494, 0.363, 0.1389, 0.41, 0.1097, 0.4111, 0.1097, 0.4111, 0.1389, 0.41, 0.1447, 0.459, 0.1278, 0.4663, 0.2745, 0.459, 0.2782, 0.471, 0.2646, 0.4751, 0.2605, 0.4643, 0.2605, 0.4643, 0.2646, 0.4751, 0.2488, 0.4812, 0.2444, 0.4721, 0.2444, 0.4721, 0.2488, 0.4812, 0.2304, 0.4903, 0.2262, 0.4837, 0.2194, 0.3668, 0.2355, 0.3858, 0.2162, 0.4034, 0.1991, 0.3897, 0.1991, 0.3897, 0.2162, 0.4034, 0.199, 0.4273, 0.1829, 0.4196, 0.1829, 0.4196, 0.199, 0.4273, 0.1868, 0.4578, 0.1746, 0.4557, 0.2474, 0.4027, 0.257, 0.4185, 0.2402, 0.4293, 0.2296, 0.4165, 0.2296, 0.4165, 0.2402, 0.4293, 0.223, 0.4447, 0.2123, 0.4357, 0.2123, 0.4357, 0.223, 0.4447, 0.2068, 0.466, 0.1978, 0.4614, 0.2816, 0.5605, 0.279, 0.5726, 0.2647, 0.5684, 0.2678, 0.5575, 0.2678, 0.5575, 0.2647, 0.5684, 0.2481, 0.562, 0.2519, 0.5528, 0.2519, 0.5528, 0.2481, 0.562, 0.2293, 0.552, 0.233, 0.5453, 0.2701, 0.4464, 0.2745, 0.459, 0.2605, 0.4643, 0.2552, 0.4532, 0.2552, 0.4532, 0.2605, 0.4643, 0.2444, 0.4721, 0.2387, 0.463, 0.2387, 0.463, 0.2444, 0.4721, 0.2262, 0.4837, 0.2209, 0.4774, 7.774e-05, 0.2519, 0.07685, 0.2739, 0.0634, 0.3466, 0.000897, 0.3507, 0.000897, 0.3507, 0.0634, 0.3466, 0.07501, 0.4195, 0.03573, 0.4376, 0.03573, 0.4376, 0.07501, 0.4195, 0.1106, 0.4791, 0.09465, 0.4969, 0.07685, 0.2739, 0.1315, 0.2988, 0.1121, 0.3522, 0.0634, 0.3466, 0.0634, 0.3466, 0.1121, 0.3522, 0.1097, 0.4111, 0.07501, 0.4195, 0.07501, 0.4195, 0.1097, 0.4111, 0.1278, 0.4663, 0.1106, 0.4791, 0.257, 0.4185, 0.2643, 0.4329, 0.2486, 0.4414, 0.2402, 0.4293, 0.2402, 0.4293, 0.2486, 0.4414, 0.2318, 0.4537, 0.223, 0.4447, 0.223, 0.4447, 0.2318, 0.4537, 0.2145, 0.4714, 0.2068, 0.466, 0.2454, 0.6478, 0.2319, 0.6675, 0.2096, 0.6468, 0.2257, 0.6319, 0.2257, 0.6319, 0.2096, 0.6468, 0.191, 0.6185, 0.2066, 0.6096, 0.2066, 0.6096, 0.191, 0.6185, 0.1803, 0.583, 0.1924, 0.5801, 0.2355, 0.3858, 0.2474, 0.4027, 0.2296, 0.4165, 0.2162, 0.4034, 0.2162, 0.4034, 0.2296, 0.4165, 0.2123, 0.4357, 0.199, 0.4273, 0.199, 0.4273, 0.2123, 0.4357, 0.1978, 0.4614, 0.1868, 0.4578, 0.2834, 0.5489, 0.2816, 0.5605, 0.2678, 0.5575, 0.2701, 0.5468, 0.2701, 0.5468, 0.2678, 0.5575, 0.2519, 0.5528, 0.2544, 0.5436, 0.2544, 0.5436, 0.2519, 0.5528, 0.233, 0.5453, 0.2355, 0.5384, 0.2709, 0.5991, 0.2644, 0.6138, 0.2472, 0.6045, 0.2546, 0.5919, 0.2546, 0.5919, 0.2472, 0.6045, 0.2291, 0.5906, 0.237, 0.581, 0.237, 0.581, 0.2291, 0.5906, 0.2115, 0.5707, 0.2187, 0.5649, 0.279, 0.5726, 0.2754, 0.5855, 0.2604, 0.5799, 0.2647, 0.5684, 0.2647, 0.5684, 0.2604, 0.5799, 0.2434, 0.5715, 0.2481, 0.562, 0.2481, 0.562, 0.2434, 0.5715, 0.2247, 0.5586, 0.2293, 0.552, 0.2849, 0.5267, 0.2846, 0.5376, 0.2714, 0.5365, 0.2722, 0.5263, 0.2722, 0.5263, 0.2714, 0.5365, 0.256, 0.5346, 0.2569, 0.5257, 0.2569, 0.5257, 0.256, 0.5346, 0.2372, 0.5315, 0.2382, 0.5245, 0.2842, 0.5049, 0.285, 0.5158, 0.2722, 0.5162, 0.2713, 0.5061, 0.2713, 0.5061, 0.2722, 0.5162, 0.2569, 0.5168, 0.2562, 0.5079, 0.2562, 0.5079, 0.2569, 0.5168, 0.2382, 0.5176, 0.2376, 0.5107, 0.1874, 0.7153, 0.152, 0.7436, 0.1269, 0.6922, 0.1621, 0.6778, 0.1621, 0.6778, 0.1269, 0.6922, 0.1183, 0.6333, 0.148, 0.6316, 0.148, 0.6316, 0.1183, 0.6333, 0.1327, 0.5758, 0.1505, 0.5818, 0.152, 0.7436, 0.1009, 0.7754, 0.07754, 0.7033, 0.1269, 0.6922, 0.1269, 0.6922, 0.07754, 0.7033, 0.08339, 0.6284, 0.1183, 0.6333, 0.1183, 0.6333, 0.08339, 0.6284, 0.1141, 0.5648, 0.1327, 0.5758, 0.2129, 0.6898, 0.1874, 0.7153, 0.1621, 0.6778, 0.1888, 0.6623, 0.1888, 0.6623, 0.1621, 0.6778, 0.148, 0.6316, 0.1721, 0.6261, 0.1721, 0.6261, 0.148, 0.6316, 0.1505, 0.5818, 0.1659, 0.5837, 0.281, 0.4826, 0.283, 0.4939, 0.27, 0.496, 0.2676, 0.4857, 0.2676, 0.4857, 0.27, 0.496, 0.2546, 0.4991, 0.252, 0.4902, 0.252, 0.4902, 0.2546, 0.4991, 0.236, 0.5038, 0.2335, 0.497, 0.2319, 0.6675, 0.2129, 0.6898, 0.1888, 0.6623, 0.2096, 0.6468, 0.2096, 0.6468, 0.1888, 0.6623, 0.1721, 0.6261, 0.191, 0.6185, 0.191, 0.6185, 0.1721, 0.6261, 0.1659, 0.5837, 0.1803, 0.583, 0.2846, 0.5376, 0.2834, 0.5489, 0.2701, 0.5468, 0.2714, 0.5365, 0.2714, 0.5365, 0.2701, 0.5468, 0.2544, 0.5436, 0.256, 0.5346, 0.256, 0.5346, 0.2544, 0.5436, 0.2355, 0.5384, 0.2372, 0.5315, 0.2567, 0.6298, 0.2454, 0.6478, 0.2257, 0.6319, 0.2378, 0.6177, 0.2378, 0.6177, 0.2257, 0.6319, 0.2066, 0.6096, 0.219, 0.6001, 0.219, 0.6001, 0.2066, 0.6096, 0.1924, 0.5801, 0.2027, 0.5758, 0.285, 0.5158, 0.2849, 0.5267, 0.2722, 0.5263, 0.2722, 0.5162, 0.2722, 0.5162, 0.2722, 0.5263, 0.2569, 0.5257, 0.2569, 0.5168, 0.2569, 0.5168, 0.2569, 0.5257, 0.2382, 0.5245, 0.2382, 0.5176, 0.1009, 0.7754, 0.02615, 0.8087, 0.01331, 0.7065, 0.07754, 0.7033, 0.07754, 0.7033, 0.01331, 0.7065, 0.04166, 0.6135, 0.08339, 0.6284, 0.08339, 0.6284, 0.04166, 0.6135, 0.09607, 0.5483, 0.1141, 0.5648, 0.2644, 0.6138, 0.2567, 0.6298, 0.2378, 0.6177, 0.2472, 0.6045, 0.2472, 0.6045, 0.2378, 0.6177, 0.219, 0.6001, 0.2291, 0.5906, 0.2291, 0.5906, 0.219, 0.6001, 0.2027, 0.5758, 0.2115, 0.5707, 0.283, 0.4939, 0.2842, 0.5049, 0.2713, 0.5061, 0.27, 0.496, 0.27, 0.496, 0.2713, 0.5061, 0.2562, 0.5079, 0.2546, 0.4991, 0.2546, 0.4991, 0.2562, 0.5079, 0.2376, 0.5107, 0.236, 0.5038, 0.1883, 0.545, 0.1828, 0.5443, 0.1769, 0.5422, 0.1712, 0.5387, 0.1659, 0.5335, 0.1615, 0.5267, 0.1583, 0.5187, 0.1569, 0.5101, 0.1615, 0.5042, 0.1669, 0.4996, 0.1728, 0.4964, 0.1788, 0.4945, 0.1843, 0.4937, 0.1896, 0.4939, 0.1946, 0.4951, 0.199, 0.4972, 0.203, 0.4991, 0.2064, 0.5016, 0.2092, 0.5045, 0.2112, 0.5079, 0.2128, 0.5113, 0.2137, 0.5149, 0.2139, 0.5187, 0.2134, 0.5225, 0.2132, 0.5263, 0.2123, 0.53, 0.2108, 0.5335, 0.2085, 0.5366, 0.2057, 0.5395, 0.2022, 0.5418, 0.1981, 0.5436, 0.1936, 0.5447])
me_sphere_001.update()

# ---- objects
ob_bee = bpy.data.objects.new('Bee', me_circle)
ob_sphere = bpy.data.objects.new('Sphere', me_sphere_001)

# ---- transforms, parenting, visibility, modifiers, constraints
ob_bee.location = (0.0, 0.0, 0.0)
_m = ob_bee.modifiers.new('Mirror', 'MIRROR')
ob_sphere.location = (0.0, 0.0, 0.0)

# ---- collection membership
col_collection.objects.link(ob_bee)
col_collection.objects.link(ob_sphere)

# ---- scene / render settings (as saved in the file)
scene.frame_start = 1; scene.frame_end = 250; scene.frame_set(1)
scene.render.engine = 'BLENDER_EEVEE_NEXT'
scene.cycles.sampling_pattern = 'TABULATED_SOBOL'
scene.view_settings.view_transform = 'Filmic'
bpy.context.view_layer.update()

# ---- added for rendering (the .blend has no active camera and no usable light): camera, sun
cam_auto = bpy.data.cameras.new('AutoCamera')
cam_auto.lens = 50.0
cam_auto.sensor_width = 36.0
cam_auto.clip_end = 1000.0
ob_auto_camera = bpy.data.objects.new('AutoCamera', cam_auto)
scene.collection.objects.link(ob_auto_camera)
ob_auto_camera.location = (19.5661, -26.4312, 17.9833)
ob_auto_camera.rotation_euler = (1.09748, -7.21219e-08, 0.694738)
scene.camera = ob_auto_camera
light_auto_sun = bpy.data.lights.new('AutoSun', 'SUN')
light_auto_sun.energy = 3.0
light_auto_sun.angle = 0.0523599
ob_auto_sun = bpy.data.objects.new('AutoSun', light_auto_sun)
scene.collection.objects.link(ob_auto_sun)
ob_auto_sun.rotation_euler = (0.872665, 0.174533, 0.523599)
bpy.context.view_layer.update()
